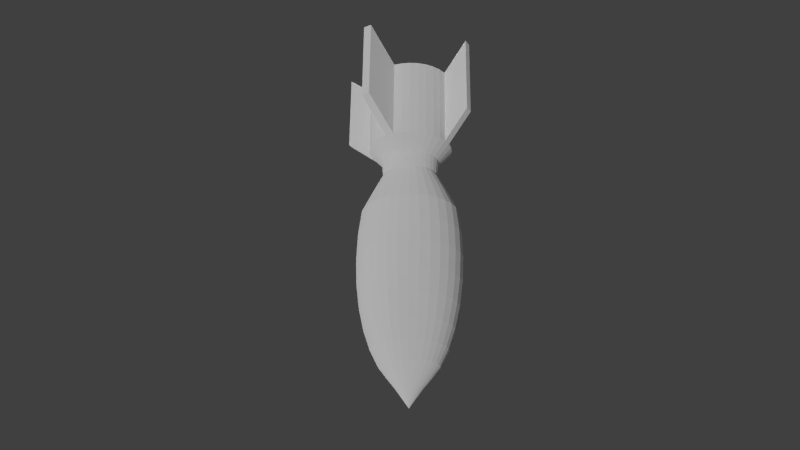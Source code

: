 # Source: bomb.blend  (saved by Blender 2.75.0; exported with 4.5.12 LTS)
import bpy
from mathutils import Matrix  # noqa: F401  (used for matrix-valued properties, if any)

bpy.ops.wm.read_factory_settings(use_empty=True)
scene = bpy.context.scene
scene.name = 'Scene'

# ---- collections
col_collection_1 = bpy.data.collections.new('Collection 1'); scene.collection.children.link(col_collection_1)

# ---- images (referenced by path relative to the original .blend; pixels are not part of the script)
import os
ASSET_DIR = os.environ.get("B2B_ASSET_DIR", "")  # directory of the original .blend (textures are referenced by path, not embedded)
HERE = os.path.dirname(os.path.abspath(__file__))  # packed textures are extracted next to this script under _unpacked/

def load_image(name, relpath, width, height, colorspace="sRGB"):
    """Load a texture the original file referenced (path relative to the .blend, or extracted next to this script)."""
    p = next((c for c in (os.path.join(HERE, relpath), os.path.join(ASSET_DIR, relpath)) if relpath and os.path.exists(c)), "")
    if p:
        img = bpy.data.images.load(p, check_existing=True)
        img.name = name
    else:  # same state as the original file: an image datablock whose file is absent (Cycles renders it pink)
        img = bpy.data.images.new(name, width, height)
        img.source = "FILE"
        img.filepath = "//" + (relpath or name)
    img.colorspace_settings.name = colorspace
    return img
img_bomb_jpg = load_image('Bomb.jpg', 'Bomb.jpg', 1024, 1024, 'sRGB')
img_metal_b_jpg = load_image('Metal_B.jpg', 'Metal_B.jpg', 1024, 1024, 'sRGB')

# ---- materials (node trees are filled in below, after node groups)
mat_material_001 = bpy.data.materials.new('Material.001')
mat_material_001.alpha_threshold = 0.0
mat_material_001.roughness = 0.5

# ---- material node trees
mat_material_001.use_nodes = True; mat_material_001.node_tree.nodes.clear()
_N = mat_material_001.node_tree.nodes; _L = mat_material_001.node_tree.links
n0 = _N.new('ShaderNodeBsdfDiffuse'); n0.name = 'Diffuse BSDF'; n0.location = (264, 536)
n1 = _N.new('ShaderNodeTexImage'); n1.name = 'Image Texture'; n1.location = (-228, 656)
n1.width = 140
n1.image = img_bomb_jpg
n2 = _N.new('ShaderNodeOutputMaterial'); n2.name = 'Material Output'; n2.location = (461, 340)
n3 = _N.new('ShaderNodeMix'); n3.name = 'Mix'; n3.location = (64, 467)
n3.data_type = 'RGBA'
n3.blend_type = 'ADD'
n3.clamp_result = True
n3.inputs[0].default_value = 1.0
n4 = _N.new('ShaderNodeTexImage'); n4.name = 'Image Texture.001'; n4.location = (-630, 401)
n4.width = 140
n4.image = img_metal_b_jpg
n4.projection = 'SPHERE'
n4.interpolation = 'Smart'
n5 = _N.new('ShaderNodeCombineColor'); n5.name = 'Combine RGB'; n5.location = (-398, 366)
n6 = _N.new('ShaderNodeCombineColor'); n6.name = 'Combine HSV'; n6.location = (-150, 335)
n6.inputs[1].default_value = 10.0
n7 = _N.new('ShaderNodeDisplacement'); n7.name = 'Displacement'; n7.location = (0, 0)
n7.inputs[1].default_value = 0.0
n7.inputs[2].default_value = 0.1
_L.new(n1.outputs[0], n3.inputs[6])
_L.new(n3.outputs[2], n0.inputs[0])
_L.new(n1.outputs[1], n0.inputs[1])
_L.new(n4.outputs[0], n5.inputs[0])
_L.new(n0.outputs[0], n2.inputs[0])
_L.new(n6.outputs[0], n3.inputs[7])
_L.new(n5.outputs[0], n6.inputs[0])
_L.new(n3.outputs[2], n7.inputs[0])
_L.new(n7.outputs[0], n2.inputs[2])
n2.is_active_output = True

# ---- world
world_world = bpy.data.worlds.new('World'); scene.world = world_world
world_world.color = (0.05088, 0.05088, 0.05088)
world_world.use_sun_shadow = False
world_world.sun_shadow_jitter_overblur = 0.0
world_world.cycles.sampling_method = 'MANUAL'
world_world.cycles.sample_map_resolution = 256

# ---- cameras
cam_camera = bpy.data.cameras.new('Camera')
cam_camera.clip_end = 100.0
cam_camera.lens = 35.0
cam_camera.sensor_width = 32.0
cam_camera.sensor_height = 18.0
cam_camera.ortho_scale = 7.314
cam_camera.dof.focus_distance = 0.0

# ---- lights
light_area = bpy.data.lights.new('Area', 'AREA')
light_area.transmission_factor = 0.0
light_area.energy = 78.54
light_area.shadow_buffer_clip_start = 0.5
light_area.shadow_soft_size = 0.1
light_area.shadow_maximum_resolution = 0.006
light_area.use_absolute_resolution = True
light_area.size = 0.1
light_area.size_y = 0.1
light_area.cycles.use_multiple_importance_sampling = False
light_lamp = bpy.data.lights.new('Lamp', 'SUN')
light_lamp.transmission_factor = 0.0
light_lamp.cutoff_distance = 30.0
light_lamp.angle = 0.1993
light_lamp.energy = 1.0
light_lamp.shadow_buffer_clip_start = 1.001
light_lamp.shadow_soft_size = 0.1
light_lamp.shadow_cascade_max_distance = 1000.0
light_lamp.cycles.use_multiple_importance_sampling = False

# ---- meshes
me_sphere = bpy.data.meshes.new('Sphere')
me_sphere.from_pydata([(-0.2692, -1.63e-08, 0.9806), (-0.3827, 0.0, 0.9239), (-0.5556, 0.0, 0.8315), (-0.7071, 0.0, 0.7071), (-0.8315, 0.0, 0.5556), (-0.9239, 0.0, 0.3827), (-0.9808, 0.0, 0.1951), (-1.0, 0.0, 7.55e-08), (-0.9808, 0.0, -0.1951), (-0.9239, 0.0, -0.3827), (-0.7232, 2.48e-08, -0.5556), (-0.5216, 0.001329, -0.7141), (-0.5556, 0.0, -0.8315), (-0.8052, -4.487e-08, -1.576), (-0.264, 0.05252, 0.9806), (-0.3753, 0.07466, 0.9239), (-0.5449, 0.1084, 0.8315), (-0.6935, 0.1379, 0.7071), (-0.8155, 0.1622, 0.5556), (-0.9061, 0.1802, 0.3827), (-0.9619, 0.1913, 0.1951), (-0.9808, 0.1951, 7.55e-08), (-0.9619, 0.1913, -0.1951), (-0.9061, 0.1802, -0.3827), (-0.7093, 0.1411, -0.5556), (-0.5115, 0.1037, -0.7141), (-0.5449, 0.1084, -0.8315), (-0.7897, 0.1571, -1.576), (-0.7439, 0.3081, -1.576), (-0.2487, 0.103, 0.9806), (-0.3536, 0.1464, 0.9239), (-0.5133, 0.2126, 0.8315), (-0.6533, 0.2706, 0.7071), (-0.7682, 0.3182, 0.5556), (-0.8536, 0.3536, 0.3827), (-0.9061, 0.3753, 0.1951), (-0.9239, 0.3827, 7.55e-08), (-0.9061, 0.3753, -0.1951), (-0.8536, 0.3536, -0.3827), (-0.6681, 0.2768, -0.5556), (-0.4817, 0.2022, -0.7141), (-0.5133, 0.2126, -0.8315), (-0.6695, 0.4473, -1.576), (-0.5693, 0.5693, -1.576), (-0.2238, 0.1496, 0.9806), (-0.3182, 0.2126, 0.9239), (-0.4619, 0.3087, 0.8315), (-0.5879, 0.3928, 0.7071), (-0.6913, 0.4619, 0.5556), (-0.7682, 0.5133, 0.3827), (-0.8155, 0.5449, 0.1951), (-0.8315, 0.5556, 7.55e-08), (-0.8155, 0.5449, -0.1951), (-0.7682, 0.5133, -0.3827), (-0.6013, 0.4018, -0.5556), (-0.4332, 0.2929, -0.7141), (-0.4619, 0.3087, -0.8315), (-0.4473, 0.6695, -1.576), (-0.3081, 0.7439, -1.576), (-0.1904, 0.1904, 0.9806), (-0.2706, 0.2706, 0.9239), (-0.3928, 0.3928, 0.8315), (-0.5, 0.5, 0.7071), (-0.5879, 0.5879, 0.5556), (-0.6533, 0.6533, 0.3827), (-0.6935, 0.6935, 0.1951), (-0.7071, 0.7071, 7.55e-08), (-0.6935, 0.6935, -0.1951), (-0.6533, 0.6533, -0.3827), (-0.5114, 0.5114, -0.5556), (-0.3679, 0.3724, -0.7141), (-0.3928, 0.3928, -0.8315), (-0.1571, 0.7897, -1.576), (3.669e-07, 0.8052, -1.576), (-0.1496, 0.2238, 0.9806), (-0.2126, 0.3182, 0.9239), (-0.3087, 0.4619, 0.8315), (-0.3928, 0.5879, 0.7071), (-0.4619, 0.6913, 0.5556), (-0.5133, 0.7682, 0.3827), (-0.5449, 0.8155, 0.1951), (-0.5556, 0.8315, 7.55e-08), (-0.5449, 0.8155, -0.1951), (-0.5133, 0.7682, -0.3827), (-0.4018, 0.6013, -0.5556), (-0.2884, 0.4377, -0.7141), (-0.3087, 0.4619, -0.8315), (0.1571, 0.7897, -1.576), (0.3081, 0.7439, -1.576), (-0.103, 0.2487, 0.9806), (-0.1464, 0.3536, 0.9239), (-0.2126, 0.5133, 0.8315), (-0.2706, 0.6533, 0.7071), (-0.3182, 0.7682, 0.5556), (-0.3536, 0.8536, 0.3827), (-0.3753, 0.9061, 0.1951), (-0.3827, 0.9239, 7.55e-08), (-0.3753, 0.9061, -0.1951), (-0.3536, 0.8536, -0.3827), (-0.2767, 0.6681, -0.5556), (-0.1976, 0.4862, -0.7141), (-0.2126, 0.5133, -0.8315), (0.4473, 0.6695, -1.576), (0.5693, 0.5693, -1.576), (-0.05252, 0.264, 0.9806), (-0.07466, 0.3753, 0.9239), (-0.1084, 0.5449, 0.8315), (-0.1379, 0.6935, 0.7071), (-0.1622, 0.8155, 0.5556), (-0.1802, 0.9061, 0.3827), (-0.1913, 0.9619, 0.1951), (-0.1951, 0.9808, 7.55e-08), (-0.1913, 0.9619, -0.1951), (-0.1802, 0.9061, -0.3827), (-0.1411, 0.7093, -0.5556), (-0.09918, 0.5161, -0.7141), (-0.1084, 0.5449, -0.8315), (0.6695, 0.4473, -1.576), (0.7439, 0.3081, -1.576), (3.354e-07, 0.2692, 0.9806), (3.192e-07, 0.3827, 0.9239), (3.117e-07, 0.5556, 0.8315), (3.192e-07, 0.7071, 0.7071), (3.341e-07, 0.8315, 0.5556), (2.745e-07, 0.9239, 0.3827), (3.937e-07, 0.9808, 0.1951), (3.788e-07, 1.0, 7.55e-08), (3.937e-07, 0.9808, -0.1951), (2.298e-07, 0.9239, -0.3827), (3.194e-07, 0.7232, -0.5556), (0.00321, 0.5262, -0.7141), (3.415e-07, 0.5556, -0.8315), (0.7897, 0.1571, -1.576), (0.8052, -6.072e-08, -1.576), (0.05252, 0.264, 0.9806), (0.07466, 0.3753, 0.9239), (0.1084, 0.5449, 0.8315), (0.138, 0.6935, 0.7071), (0.1622, 0.8155, 0.5556), (0.1802, 0.9061, 0.3827), (0.1913, 0.9619, 0.1951), (0.1951, 0.9808, 7.55e-08), (0.1913, 0.9619, -0.1951), (0.1802, 0.9061, -0.3827), (0.1411, 0.7093, -0.5556), (0.1056, 0.5161, -0.7141), (0.1084, 0.5449, -0.8315), (0.7897, -0.1571, -1.576), (0.7439, -0.3081, -1.576), (0.103, 0.2487, 0.9806), (0.1464, 0.3536, 0.9239), (0.2126, 0.5133, 0.8315), (0.2706, 0.6533, 0.7071), (0.3182, 0.7682, 0.5556), (0.3536, 0.8536, 0.3827), (0.3753, 0.9061, 0.1951), (0.3827, 0.9239, 7.55e-08), (0.3753, 0.9061, -0.1951), (0.3536, 0.8536, -0.3827), (0.2768, 0.6681, -0.5556), (0.2041, 0.4862, -0.7141), (0.2126, 0.5133, -0.8315), (0.6695, -0.4473, -1.576), (0.5693, -0.5693, -1.576), (0.1496, 0.2238, 0.9806), (0.2126, 0.3182, 0.9239), (0.3087, 0.4619, 0.8315), (0.3928, 0.5879, 0.7071), (0.4619, 0.6913, 0.5556), (0.5133, 0.7682, 0.3827), (0.5449, 0.8155, 0.1951), (0.5556, 0.8315, 7.55e-08), (0.5449, 0.8155, -0.1951), (0.5133, 0.7682, -0.3827), (0.4018, 0.6013, -0.5556), (0.2948, 0.4377, -0.7141), (0.3087, 0.4619, -0.8315), (0.4473, -0.6695, -1.576), (0.3081, -0.7439, -1.576), (0.1904, 0.1904, 0.9806), (0.2706, 0.2706, 0.9239), (0.3928, 0.3928, 0.8315), (0.5, 0.5, 0.7071), (0.5879, 0.5879, 0.5556), (0.6533, 0.6533, 0.3827), (0.6935, 0.6935, 0.1951), (0.7071, 0.7071, 7.55e-08), (0.6935, 0.6935, -0.1951), (0.6533, 0.6533, -0.3827), (0.5114, 0.5114, -0.5556), (0.3743, 0.3724, -0.7141), (0.3928, 0.3928, -0.8315), (0.1571, -0.7897, -1.576), (2.482e-07, -0.8052, -1.576), (0.2238, 0.1496, 0.9806), (0.3182, 0.2126, 0.9239), (0.4619, 0.3087, 0.8315), (0.5879, 0.3928, 0.7071), (0.6913, 0.4619, 0.5556), (0.7682, 0.5133, 0.3827), (0.8155, 0.5449, 0.1951), (0.8315, 0.5556, 7.55e-08), (0.8155, 0.5449, -0.1951), (0.7682, 0.5133, -0.3827), (0.6013, 0.4018, -0.5556), (0.4396, 0.2929, -0.7141), (0.4619, 0.3087, -0.8315), (-0.1571, -0.7897, -1.576), (-0.3081, -0.7439, -1.576), (0.2487, 0.103, 0.9806), (0.3536, 0.1464, 0.9239), (0.5133, 0.2126, 0.8315), (0.6533, 0.2706, 0.7071), (0.7682, 0.3182, 0.5556), (0.8536, 0.3536, 0.3827), (0.9061, 0.3753, 0.1951), (0.9239, 0.3827, 7.55e-08), (0.9061, 0.3753, -0.1951), (0.8536, 0.3536, -0.3827), (0.6681, 0.2768, -0.5556), (0.4881, 0.2022, -0.7141), (0.5133, 0.2126, -0.8315), (-0.4473, -0.6695, -1.576), (-0.5693, -0.5693, -1.576), (0.264, 0.05252, 0.9806), (0.3753, 0.07466, 0.9239), (0.5449, 0.1084, 0.8315), (0.6935, 0.1379, 0.7071), (0.8155, 0.1622, 0.5556), (0.9061, 0.1802, 0.3827), (0.9619, 0.1913, 0.1951), (0.9808, 0.1951, 7.55e-08), (0.9619, 0.1913, -0.1951), (0.9061, 0.1802, -0.3827), (0.7093, 0.1411, -0.5556), (0.518, 0.1037, -0.7141), (0.5449, 0.1084, -0.8315), (-0.6695, -0.4473, -1.576), (-0.7439, -0.3081, -1.576), (0.2692, -2.625e-08, 0.9806), (0.3827, 4.122e-08, 0.9239), (0.5556, 2.632e-08, 0.8315), (0.7071, -2.584e-08, 0.7071), (0.8315, -8.544e-08, 0.5556), (0.9239, 6.357e-08, 0.3827), (0.9808, -8.544e-08, 0.1951), (1.0, -1.003e-07, 7.55e-08), (0.9808, -8.544e-08, -0.1951), (0.9239, 6.357e-08, -0.3827), (0.7232, -4.951e-08, -0.5556), (0.528, 0.001329, -0.7141), (0.5556, -1.094e-08, -0.8315), (-0.7897, -0.1571, -1.576), (-0.7897, -0.1571, -0.9426), (0.264, -0.05252, 0.9806), (0.3753, -0.07466, 0.9239), (0.5449, -0.1084, 0.8315), (0.6935, -0.1379, 0.7071), (0.8155, -0.1622, 0.5556), (0.9061, -0.1802, 0.3827), (0.9619, -0.1913, 0.1951), (0.9808, -0.1951, 7.55e-08), (0.9619, -0.1913, -0.1951), (0.9061, -0.1802, -0.3827), (0.7093, -0.1411, -0.5556), (0.518, -0.1011, -0.7141), (0.5449, -0.1084, -0.8315), (-0.7439, -0.3081, -0.9426), (-0.6695, -0.4473, -0.9426), (0.2487, -0.103, 0.9806), (0.3536, -0.1464, 0.9239), (0.5133, -0.2126, 0.8315), (0.6533, -0.2706, 0.7071), (0.7682, -0.3182, 0.5556), (0.8536, -0.3536, 0.3827), (0.9061, -0.3753, 0.1951), (0.9239, -0.3827, 7.55e-08), (0.9061, -0.3753, -0.1951), (0.8536, -0.3536, -0.3827), (0.6681, -0.2768, -0.5556), (0.4881, -0.1995, -0.7141), (0.5133, -0.2126, -0.8315), (-0.5693, -0.5693, -0.9426), (-0.4473, -0.6695, -0.9426), (0.2238, -0.1496, 0.9806), (0.3182, -0.2126, 0.9239), (0.4619, -0.3087, 0.8315), (0.5879, -0.3928, 0.7071), (0.6913, -0.4619, 0.5556), (0.7682, -0.5133, 0.3827), (0.8155, -0.5449, 0.1951), (0.8315, -0.5556, 7.55e-08), (0.8155, -0.5449, -0.1951), (0.7682, -0.5133, -0.3827), (0.6013, -0.4018, -0.5556), (0.4396, -0.2903, -0.7141), (0.4619, -0.3087, -0.8315), (-0.3081, -0.7439, -0.9426), (-0.1571, -0.7897, -0.9426), (0.1904, -0.1904, 0.9806), (0.2706, -0.2706, 0.9239), (0.3928, -0.3928, 0.8315), (0.5, -0.5, 0.7071), (0.5879, -0.5879, 0.5556), (0.6533, -0.6533, 0.3827), (0.6935, -0.6935, 0.1951), (0.7071, -0.7071, 7.55e-08), (0.6935, -0.6935, -0.1951), (0.6533, -0.6533, -0.3827), (0.5114, -0.5114, -0.5556), (0.3743, -0.3698, -0.7141), (0.3928, -0.3928, -0.8315), (2.482e-07, -0.8052, -0.9426), (0.1571, -0.7897, -0.9426), (0.1496, -0.2238, 0.9806), (0.2126, -0.3182, 0.9239), (0.3087, -0.4619, 0.8315), (0.3928, -0.5879, 0.7071), (0.4619, -0.6913, 0.5556), (0.5133, -0.7682, 0.3827), (0.5449, -0.8155, 0.1951), (0.5556, -0.8315, 7.55e-08), (0.5449, -0.8155, -0.1951), (0.5133, -0.7682, -0.3827), (0.4018, -0.6013, -0.5556), (0.2948, -0.4351, -0.7141), (0.3087, -0.4619, -0.8315), (0.3081, -0.7439, -0.9426), (0.4473, -0.6695, -0.9426), (0.5693, -0.5693, -0.9426), (0.103, -0.2487, 0.9806), (0.1464, -0.3536, 0.9239), (0.2126, -0.5133, 0.8315), (0.2706, -0.6533, 0.7071), (0.3182, -0.7682, 0.5556), (0.3536, -0.8536, 0.3827), (0.3753, -0.9061, 0.1951), (0.3827, -0.9239, 7.55e-08), (0.3753, -0.9061, -0.1951), (0.3536, -0.8536, -0.3827), (0.2768, -0.6681, -0.5556), (0.2041, -0.4836, -0.7141), (0.2126, -0.5133, -0.8315), (0.6695, -0.4473, -0.9426), (0.7439, -0.3081, -0.9426), (0.05252, -0.264, 0.9806), (0.07466, -0.3753, 0.9239), (0.1084, -0.5449, 0.8315), (0.1379, -0.6935, 0.7071), (0.1622, -0.8155, 0.5556), (0.1802, -0.9061, 0.3827), (0.1913, -0.9619, 0.1951), (0.1951, -0.9808, 7.55e-08), (0.1913, -0.9619, -0.1951), (0.1802, -0.9061, -0.3827), (0.1411, -0.7093, -0.5556), (0.1056, -0.5134, -0.7141), (0.1084, -0.5449, -0.8315), (0.7897, -0.1571, -0.9426), (0.8052, -6.072e-08, -0.9426), (3.149e-07, -0.2692, 0.9806), (2.819e-07, -0.3827, 0.9239), (2.819e-07, -0.5556, 0.8315), (1.851e-07, -0.7071, 0.7071), (1.404e-07, -0.8315, 0.5556), (3.192e-07, -0.9239, 0.3827), (9.567e-08, -0.9808, 0.1951), (1.404e-07, -1.0, 7.55e-08), (9.567e-08, -0.9808, -0.1951), (3.192e-07, -0.9239, -0.3827), (1.51e-07, -0.7232, -0.5556), (0.00321, -0.5235, -0.7141), (2.596e-07, -0.5556, -0.8315), (0.7897, 0.1571, -0.9426), (0.7439, 0.3081, -0.9426), (-0.05252, -0.264, 0.9806), (-0.07466, -0.3753, 0.9239), (-0.1084, -0.5449, 0.8315), (-0.1379, -0.6935, 0.7071), (-0.1622, -0.8155, 0.5556), (-0.1802, -0.9061, 0.3827), (-0.1913, -0.9619, 0.1951), (-0.1951, -0.9808, 7.55e-08), (-0.1913, -0.9619, -0.1951), (-0.1802, -0.9061, -0.3827), (-0.1411, -0.7093, -0.5556), (-0.09918, -0.5134, -0.7141), (-0.1084, -0.5449, -0.8315), (0.6695, 0.4473, -0.9426), (0.5693, 0.5693, -0.9426), (-0.103, -0.2487, 0.9806), (-0.1464, -0.3536, 0.9239), (-0.2126, -0.5133, 0.8315), (-0.2706, -0.6533, 0.7071), (-0.3182, -0.7682, 0.5556), (-0.3536, -0.8536, 0.3827), (-0.3753, -0.9061, 0.1951), (-0.3827, -0.9239, 7.55e-08), (-0.3753, -0.9061, -0.1951), (-0.3536, -0.8536, -0.3827), (-0.2767, -0.6681, -0.5556), (-0.1976, -0.4836, -0.7141), (-0.2126, -0.5133, -0.8315), (0.4473, 0.6695, -0.9426), (0.3081, 0.7439, -0.9426), (-0.1496, -0.2238, 0.9806), (-0.2126, -0.3182, 0.9239), (-0.3087, -0.4619, 0.8315), (-0.3928, -0.5879, 0.7071), (-0.4619, -0.6913, 0.5556), (-0.5133, -0.7682, 0.3827), (-0.5449, -0.8155, 0.1951), (-0.5556, -0.8315, 7.55e-08), (-0.5449, -0.8155, -0.1951), (-0.5133, -0.7682, -0.3827), (-0.4018, -0.6013, -0.5556), (-0.2884, -0.4351, -0.7141), (-0.3087, -0.4619, -0.8315), (0.1571, 0.7897, -0.9426), (3.669e-07, 0.8052, -0.9426), (-0.1904, -0.1904, 0.9806), (-0.2706, -0.2706, 0.9239), (-0.3928, -0.3928, 0.8315), (-0.5, -0.5, 0.7071), (-0.5879, -0.5879, 0.5556), (-0.6533, -0.6533, 0.3827), (-0.6935, -0.6935, 0.1951), (-0.7071, -0.7071, 7.55e-08), (-0.6935, -0.6935, -0.1951), (-0.6533, -0.6533, -0.3827), (-0.5114, -0.5114, -0.5556), (-0.3679, -0.3698, -0.7141), (-0.3928, -0.3928, -0.8315), (-0.1571, 0.7897, -0.9426), (-0.3081, 0.7439, -0.9426), (-0.2238, -0.1496, 0.9806), (-0.3182, -0.2126, 0.9239), (-0.4619, -0.3087, 0.8315), (-0.5879, -0.3928, 0.7071), (-0.6913, -0.4619, 0.5556), (-0.7682, -0.5133, 0.3827), (-0.8155, -0.5449, 0.1951), (-0.8315, -0.5556, 7.55e-08), (-0.8155, -0.5449, -0.1951), (-0.7682, -0.5133, -0.3827), (-0.6013, -0.4018, -0.5556), (-0.4332, -0.2903, -0.7141), (-0.4619, -0.3087, -0.8315), (-0.4473, 0.6695, -0.9426), (-0.5693, 0.5693, -0.9426), (0.0016, -1.884e-07, 1.133), (-0.2487, -0.103, 0.9806), (-0.3536, -0.1464, 0.9239), (-0.5133, -0.2126, 0.8315), (-0.6533, -0.2706, 0.7071), (-0.7682, -0.3182, 0.5556), (-0.8536, -0.3536, 0.3827), (-0.9061, -0.3753, 0.1951), (-0.9239, -0.3827, 7.55e-08), (-0.9061, -0.3753, -0.1951), (-0.8536, -0.3536, -0.3827), (-0.6681, -0.2767, -0.5556), (-0.4817, -0.1995, -0.7141), (-0.5133, -0.2126, -0.8315), (-0.6695, 0.4473, -0.9426), (-0.7439, 0.3081, -0.9426), (-0.264, -0.05252, 0.9806), (-0.3753, -0.07466, 0.9239), (-0.5449, -0.1084, 0.8315), (-0.6935, -0.1379, 0.7071), (-0.8155, -0.1622, 0.5556), (-0.9061, -0.1802, 0.3827), (-0.9619, -0.1913, 0.1951), (-0.9808, -0.1951, 7.55e-08), (-0.9619, -0.1913, -0.1951), (-0.9061, -0.1802, -0.3827), (-0.7093, -0.1411, -0.5556), (-0.5115, -0.1011, -0.7141), (-0.5449, -0.1084, -0.8315), (-0.7897, 0.1571, -0.9426), (-0.8052, -4.487e-08, -0.9426), (-0.4447, 4.168e-08, -1.606), (-0.4362, 0.08676, -1.606), (-0.4109, 0.1702, -1.606), (-0.3698, 0.2471, -1.606), (-0.3145, 0.3145, -1.606), (-0.2471, 0.3698, -1.606), (-0.1702, 0.4109, -1.606), (-0.08676, 0.4362, -1.606), (3.144e-07, 0.4447, -1.606), (0.08676, 0.4362, -1.606), (0.1702, 0.4109, -1.606), (0.2471, 0.3698, -1.606), (0.3145, 0.3145, -1.606), (0.3698, 0.2471, -1.606), (0.4143, 0.167, -1.606), (0.4362, 0.08676, -1.606), (0.4447, 3.292e-08, -1.606), (0.4362, -0.08676, -1.606), (0.4109, -0.1702, -1.606), (0.3698, -0.2471, -1.606), (0.3145, -0.3145, -1.606), (0.2471, -0.3698, -1.606), (0.1702, -0.4109, -1.606), (0.08676, -0.4362, -1.606), (2.488e-07, -0.4447, -1.606), (-0.08676, -0.4362, -1.606), (-0.1702, -0.4109, -1.606), (-0.2471, -0.3698, -1.606), (-0.3145, -0.3145, -1.606), (-0.3698, -0.2471, -1.606), (-0.4109, -0.1702, -1.606), (-0.4362, -0.08676, -1.606), (-0.1569, 1.151e-07, -1.433), (-0.1539, 0.03062, -1.433), (-0.145, 0.06006, -1.433), (-0.1305, 0.08719, -1.433), (-0.111, 0.111, -1.433), (-0.08719, 0.1305, -1.433), (-0.06006, 0.145, -1.433), (-0.03062, 0.1539, -1.433), (2.797e-07, 0.1569, -1.433), (0.03062, 0.1539, -1.433), (0.06006, 0.145, -1.433), (0.08719, 0.1305, -1.433), (0.111, 0.111, -1.433), (0.1305, 0.08719, -1.433), (0.145, 0.06006, -1.433), (0.1539, 0.03062, -1.433), (0.1569, 1.12e-07, -1.433), (0.1539, -0.03062, -1.433), (0.145, -0.06006, -1.433), (0.1305, -0.08719, -1.433), (0.111, -0.111, -1.433), (0.08719, -0.1305, -1.433), (0.06006, -0.145, -1.433), (0.03062, -0.1539, -1.433), (2.566e-07, -0.1569, -1.433), (-0.03062, -0.1539, -1.433), (-0.06006, -0.145, -1.433), (-0.08719, -0.1305, -1.433), (-0.111, -0.111, -1.433), (-0.1305, -0.08719, -1.433), (-0.145, -0.06006, -1.433), (-0.1539, -0.03062, -1.433), (0.8403, 1.099, -1.771), (0.8403, 1.099, -1.138), (0.9623, 0.9989, -1.771), (0.9623, 0.9989, -1.138), (-0.8436, -0.9974, -1.803), (-0.8436, -0.9974, -1.169), (-0.7216, -1.098, -1.803), (-0.7216, -1.098, -1.169), (1.155, -0.8297, -1.194), (1.155, -0.8297, -1.827), (1.255, -0.7076, -1.194), (1.255, -0.7076, -1.827), (-1.058, 0.8246, -1.148), (-1.058, 0.8246, -1.782), (-1.158, 0.7026, -1.782), (-1.158, 0.7026, -1.148)], [], [(7, 6, 20, 21), (8, 7, 21, 22), (1, 0, 14, 15), (9, 8, 22, 23), (2, 1, 15, 16), (10, 9, 23, 24), (3, 2, 16, 17), (11, 10, 24, 25), (4, 3, 17, 18), (12, 11, 25, 26), (5, 4, 18, 19), (6, 5, 19, 20), (20, 19, 34, 35), (21, 20, 35, 36), (22, 21, 36, 37), (15, 14, 29, 30), (23, 22, 37, 38), (16, 15, 30, 31), (24, 23, 38, 39), (17, 16, 31, 32), (25, 24, 39, 40), (18, 17, 32, 33), (26, 25, 40, 41), (19, 18, 33, 34), (31, 30, 45, 46), (39, 38, 53, 54), (32, 31, 46, 47), (40, 39, 54, 55), (33, 32, 47, 48), (41, 40, 55, 56), (34, 33, 48, 49), (35, 34, 49, 50), (36, 35, 50, 51), (37, 36, 51, 52), (30, 29, 44, 45), (38, 37, 52, 53), (50, 49, 64, 65), (51, 50, 65, 66), (52, 51, 66, 67), (45, 44, 59, 60), (53, 52, 67, 68), (46, 45, 60, 61), (54, 53, 68, 69), (47, 46, 61, 62), (55, 54, 69, 70), (48, 47, 62, 63), (56, 55, 70, 71), (49, 48, 63, 64), (69, 68, 83, 84), (62, 61, 76, 77), (70, 69, 84, 85), (63, 62, 77, 78), (71, 70, 85, 86), (64, 63, 78, 79), (65, 64, 79, 80), (66, 65, 80, 81), (67, 66, 81, 82), (60, 59, 74, 75), (68, 67, 82, 83), (61, 60, 75, 76), (81, 80, 95, 96), (82, 81, 96, 97), (75, 74, 89, 90), (83, 82, 97, 98), (76, 75, 90, 91), (84, 83, 98, 99), (77, 76, 91, 92), (85, 84, 99, 100), (78, 77, 92, 93), (86, 85, 100, 101), (79, 78, 93, 94), (80, 79, 94, 95), (92, 91, 106, 107), (100, 99, 114, 115), (93, 92, 107, 108), (101, 100, 115, 116), (94, 93, 108, 109), (95, 94, 109, 110), (96, 95, 110, 111), (97, 96, 111, 112), (90, 89, 104, 105), (98, 97, 112, 113), (91, 90, 105, 106), (99, 98, 113, 114), (111, 110, 125, 126), (112, 111, 126, 127), (105, 104, 119, 120), (113, 112, 127, 128), (106, 105, 120, 121), (114, 113, 128, 129), (107, 106, 121, 122), (115, 114, 129, 130), (108, 107, 122, 123), (116, 115, 130, 131), (109, 108, 123, 124), (110, 109, 124, 125), (130, 129, 144, 145), (123, 122, 137, 138), (131, 130, 145, 146), (124, 123, 138, 139), (125, 124, 139, 140), (126, 125, 140, 141), (127, 126, 141, 142), (120, 119, 134, 135), (128, 127, 142, 143), (121, 120, 135, 136), (129, 128, 143, 144), (122, 121, 136, 137), (142, 141, 156, 157), (135, 134, 149, 150), (143, 142, 157, 158), (136, 135, 150, 151), (144, 143, 158, 159), (137, 136, 151, 152), (145, 144, 159, 160), (138, 137, 152, 153), (146, 145, 160, 161), (139, 138, 153, 154), (140, 139, 154, 155), (141, 140, 155, 156), (161, 160, 175, 176), (154, 153, 168, 169), (253, 480, 13, 252), (155, 154, 169, 170), (329, 328, 177, 163), (156, 155, 170, 171), (157, 156, 171, 172), (150, 149, 164, 165), (158, 157, 172, 173), (151, 150, 165, 166), (159, 158, 173, 174), (152, 151, 166, 167), (160, 159, 174, 175), (153, 152, 167, 168), (165, 164, 179, 180), (173, 172, 187, 188), (166, 165, 180, 181), (174, 173, 188, 189), (167, 166, 181, 182), (175, 174, 189, 190), (168, 167, 182, 183), (176, 175, 190, 191), (169, 168, 183, 184), (328, 327, 178, 177), (170, 169, 184, 185), (480, 479, 27, 13), (171, 170, 185, 186), (172, 171, 186, 187), (184, 183, 198, 199), (433, 419, 73, 72), (185, 184, 199, 200), (312, 298, 207, 193), (186, 185, 200, 201), (187, 186, 201, 202), (180, 179, 194, 195), (188, 187, 202, 203), (181, 180, 195, 196), (189, 188, 203, 204), (182, 181, 196, 197), (190, 189, 204, 205), (183, 182, 197, 198), (191, 190, 205, 206), (203, 202, 217, 218), (196, 195, 210, 211), (204, 203, 218, 219), (197, 196, 211, 212), (205, 204, 219, 220), (198, 197, 212, 213), (206, 205, 220, 221), (199, 198, 213, 214), (434, 433, 72, 58), (200, 199, 214, 215), (298, 297, 208, 207), (201, 200, 215, 216), (202, 201, 216, 217), (195, 194, 209, 210), (449, 448, 57, 43), (215, 214, 229, 230), (374, 373, 132, 118), (216, 215, 230, 231), (217, 216, 231, 232), (210, 209, 224, 225), (218, 217, 232, 233), (211, 210, 225, 226), (219, 218, 233, 234), (212, 211, 226, 227), (220, 219, 234, 235), (213, 212, 227, 228), (221, 220, 235, 236), (214, 213, 228, 229), (226, 225, 240, 241), (234, 233, 248, 249), (227, 226, 241, 242), (235, 234, 249, 250), (228, 227, 242, 243), (236, 235, 250, 251), (229, 228, 243, 244), (448, 434, 58, 57), (230, 229, 244, 245), (465, 464, 42, 28), (231, 230, 245, 246), (232, 231, 246, 247), (225, 224, 239, 240), (233, 232, 247, 248), (245, 244, 259, 260), (42, 464, 560, 559), (246, 245, 260, 261), (247, 246, 261, 262), (240, 239, 254, 255), (248, 247, 262, 263), (241, 240, 255, 256), (249, 248, 263, 264), (242, 241, 256, 257), (250, 249, 264, 265), (243, 242, 257, 258), (251, 250, 265, 266), (244, 243, 258, 259), (419, 418, 87, 73), (264, 263, 278, 279), (257, 256, 271, 272), (265, 264, 279, 280), (258, 257, 272, 273), (266, 265, 280, 281), (259, 258, 273, 274), (418, 404, 88, 87), (260, 259, 274, 275), (373, 359, 133, 132), (261, 260, 275, 276), (262, 261, 276, 277), (255, 254, 269, 270), (263, 262, 277, 278), (256, 255, 270, 271), (388, 374, 118, 117), (276, 275, 290, 291), (277, 276, 291, 292), (270, 269, 284, 285), (278, 277, 292, 293), (271, 270, 285, 286), (279, 278, 293, 294), (272, 271, 286, 287), (280, 279, 294, 295), (273, 272, 287, 288), (281, 280, 295, 296), (274, 273, 288, 289), (404, 403, 102, 88), (275, 274, 289, 290), (295, 294, 309, 310), (288, 287, 302, 303), (296, 295, 310, 311), (289, 288, 303, 304), (267, 253, 252, 238), (290, 289, 304, 305), (359, 358, 147, 133), (291, 290, 305, 306), (292, 291, 306, 307), (285, 284, 299, 300), (293, 292, 307, 308), (286, 285, 300, 301), (294, 293, 308, 309), (287, 286, 301, 302), (307, 306, 321, 322), (300, 299, 314, 315), (308, 307, 322, 323), (301, 300, 315, 316), (309, 308, 323, 324), (302, 301, 316, 317), (310, 309, 324, 325), (303, 302, 317, 318), (311, 310, 325, 326), (304, 303, 318, 319), (344, 343, 162, 148), (305, 304, 319, 320), (191, 206, 388, 389), (306, 305, 320, 321), (318, 317, 333, 334), (326, 325, 341, 342), (319, 318, 334, 335), (432, 447, 268, 282), (320, 319, 335, 336), (71, 86, 448, 449), (321, 320, 336, 337), (322, 321, 337, 338), (315, 314, 330, 331), (323, 322, 338, 339), (316, 315, 331, 332), (324, 323, 339, 340), (317, 316, 332, 333), (325, 324, 340, 341), (338, 337, 352, 353), (331, 330, 345, 346), (339, 338, 353, 354), (332, 331, 346, 347), (340, 339, 354, 355), (333, 332, 347, 348), (341, 340, 355, 356), (334, 333, 348, 349), (342, 341, 356, 357), (335, 334, 349, 350), (478, 12, 480, 253), (336, 335, 350, 351), (372, 387, 298, 312), (337, 336, 351, 352), (357, 356, 371, 372), (350, 349, 364, 365), (251, 266, 358, 359), (351, 350, 365, 366), (326, 342, 327, 328), (352, 351, 366, 367), (353, 352, 367, 368), (346, 345, 360, 361), (354, 353, 368, 369), (347, 346, 361, 362), (355, 354, 369, 370), (348, 347, 362, 363), (356, 355, 370, 371), (349, 348, 363, 364), (361, 360, 375, 376), (369, 368, 383, 384), (362, 361, 376, 377), (370, 369, 384, 385), (363, 362, 377, 378), (371, 370, 385, 386), (364, 363, 378, 379), (372, 371, 386, 387), (365, 364, 379, 380), (161, 176, 403, 404), (366, 365, 380, 381), (131, 146, 418, 419), (367, 366, 381, 382), (368, 367, 382, 383), (380, 379, 394, 395), (417, 432, 282, 283), (381, 380, 395, 396), (56, 71, 449, 464), (382, 381, 396, 397), (383, 382, 397, 398), (376, 375, 390, 391), (384, 383, 398, 399), (377, 376, 391, 392), (385, 384, 399, 400), (378, 377, 392, 393), (386, 385, 400, 401), (379, 378, 393, 394), (387, 386, 401, 402), (399, 398, 413, 414), (392, 391, 406, 407), (400, 399, 414, 415), (393, 392, 407, 408), (401, 400, 415, 416), (394, 393, 408, 409), (402, 401, 416, 417), (395, 394, 409, 410), (176, 191, 389, 403), (396, 395, 410, 411), (463, 478, 253, 267), (397, 396, 411, 412), (398, 397, 412, 413), (391, 390, 405, 406), (342, 357, 313, 327), (411, 410, 425, 426), (296, 311, 329, 343), (412, 411, 426, 427), (413, 412, 427, 428), (406, 405, 420, 421), (414, 413, 428, 429), (407, 406, 421, 422), (415, 414, 429, 430), (408, 407, 422, 423), (416, 415, 430, 431), (409, 408, 423, 424), (417, 416, 431, 432), (410, 409, 424, 425), (430, 429, 444, 445), (423, 422, 437, 438), (431, 430, 445, 446), (424, 423, 438, 439), (432, 431, 446, 447), (425, 424, 439, 440), (387, 402, 297, 298), (426, 425, 440, 441), (221, 236, 373, 374), (427, 426, 441, 442), (428, 427, 442, 443), (421, 420, 435, 436), (429, 428, 443, 444), (422, 421, 436, 437), (146, 161, 404, 418), (442, 441, 457, 458), (443, 442, 458, 459), (436, 435, 451, 452), (444, 443, 459, 460), (437, 436, 452, 453), (445, 444, 460, 461), (438, 437, 453, 454), (446, 445, 461, 462), (439, 438, 454, 455), (447, 446, 462, 463), (440, 439, 455, 456), (101, 116, 433, 434), (441, 440, 456, 457), (454, 453, 468, 469), (462, 461, 476, 477), (455, 454, 469, 470), (463, 462, 477, 478), (456, 455, 470, 471), (266, 281, 344, 358), (457, 456, 471, 472), (26, 41, 465, 479), (458, 457, 472, 473), (459, 458, 473, 474), (452, 451, 466, 467), (460, 459, 474, 475), (453, 452, 467, 468), (461, 460, 475, 476), (0, 450, 14), (14, 450, 29), (29, 450, 44), (44, 450, 59), (59, 450, 74), (74, 450, 89), (89, 450, 104), (104, 450, 119), (119, 450, 134), (358, 344, 148, 147), (134, 450, 149), (149, 450, 164), (343, 329, 553, 555), (164, 450, 179), (297, 283, 222, 208), (179, 450, 194), (479, 465, 28, 27), (194, 450, 209), (282, 223, 549, 550), (209, 450, 224), (282, 268, 237, 223), (224, 450, 239), (268, 267, 238, 237), (239, 450, 254), (327, 313, 192, 178), (254, 450, 269), (389, 388, 117, 103), (269, 450, 284), (313, 312, 193, 192), (284, 450, 299), (102, 403, 546, 545), (299, 450, 314), (311, 326, 328, 329), (314, 450, 330), (116, 131, 419, 433), (330, 450, 345), (236, 251, 359, 373), (345, 450, 360), (12, 26, 479, 480), (360, 450, 375), (402, 417, 283, 297), (375, 450, 390), (281, 296, 343, 344), (390, 450, 405), (447, 463, 267, 268), (405, 450, 420), (357, 372, 312, 313), (420, 450, 435), (41, 56, 464, 465), (435, 450, 451), (86, 101, 434, 448), (451, 450, 466), (206, 221, 374, 388), (473, 472, 6, 7), (466, 450, 0), (474, 473, 7, 8), (467, 466, 0, 1), (475, 474, 8, 9), (468, 467, 1, 2), (476, 475, 9, 10), (469, 468, 2, 3), (477, 476, 10, 11), (470, 469, 3, 4), (478, 477, 11, 12), (471, 470, 4, 5), (472, 471, 5, 6), (177, 178, 503, 502), (193, 207, 506, 505), (208, 222, 508, 507), (87, 88, 491, 490), (13, 27, 482, 481), (238, 252, 512, 511), (252, 13, 481, 512), (57, 58, 487, 486), (192, 193, 505, 504), (27, 28, 483, 482), (178, 192, 504, 503), (58, 72, 488, 487), (72, 73, 489, 488), (118, 132, 496, 495), (237, 238, 511, 510), (88, 102, 492, 491), (223, 237, 510, 509), (43, 57, 486, 485), (162, 163, 501, 500), (102, 103, 493, 492), (28, 42, 484, 483), (117, 118, 495, 494), (132, 133, 497, 496), (163, 177, 502, 501), (103, 117, 494, 493), (148, 162, 500, 499), (73, 87, 490, 489), (133, 147, 498, 497), (42, 43, 485, 484), (207, 208, 507, 506), (222, 223, 509, 508), (147, 148, 499, 498), (488, 489, 521, 520), (495, 496, 528, 527), (499, 500, 532, 531), (483, 484, 516, 515), (500, 501, 533, 532), (502, 503, 535, 534), (484, 485, 517, 516), (501, 502, 534, 533), (507, 508, 540, 539), (491, 492, 524, 523), (506, 507, 539, 538), (504, 505, 537, 536), (492, 493, 525, 524), (503, 504, 536, 535), (487, 488, 520, 519), (511, 512, 544, 543), (485, 486, 518, 517), (512, 481, 513, 544), (496, 497, 529, 528), (508, 509, 541, 540), (493, 494, 526, 525), (505, 506, 538, 537), (489, 490, 522, 521), (510, 511, 543, 542), (490, 491, 523, 522), (509, 510, 542, 541), (497, 498, 530, 529), (481, 482, 514, 513), (498, 499, 531, 530), (482, 483, 515, 514), (486, 487, 519, 518), (494, 495, 527, 526), (515, 516, 517, 518, 519, 520, 521, 522, 523, 524, 525, 526, 527, 528, 529, 530, 531, 532, 533, 534, 535, 536, 537, 538, 539, 540, 541, 542, 543, 544, 513, 514), (546, 548, 547, 545), (103, 102, 545, 547), (389, 103, 547, 548), (403, 389, 548, 546), (552, 550, 549, 551), (222, 283, 552, 551), (223, 222, 551, 549), (283, 282, 550, 552), (555, 553, 554, 556), (329, 163, 554, 553), (162, 343, 555, 556), (163, 162, 556, 554), (560, 557, 558, 559), (43, 42, 559, 558), (449, 43, 558, 557), (464, 449, 557, 560)])
_uv = me_sphere.uv_layers.new(name='UVMap')
_uv.uv.foreach_set('vector', [0.8467, 0.1298, 0.811, 0.1298, 0.811, 0.1649, 0.8467, 0.1655, 0.8825, 0.1298, 0.8467, 0.1298, 0.8467, 0.1655, 0.8825, 0.1649, 0.3971, 0.5332, 0.4179, 0.5325, 0.4192, 0.542, 0.3989, 0.5468, 0.9168, 0.1298, 0.8825, 0.1298, 0.8825, 0.1649, 0.9168, 0.1628, 0.3655, 0.5342, 0.3971, 0.5332, 0.3989, 0.5468, 0.3681, 0.554, 0.1303, 0.443, 0.1196, 0.4078, 0.08896, 0.4205, 0.1063, 0.4529, 0.3378, 0.5352, 0.3655, 0.5342, 0.3681, 0.554, 0.3411, 0.5603, 0.1407, 0.4784, 0.1303, 0.443, 0.1063, 0.4529, 0.1233, 0.4856, 0.745, 0.1298, 0.7173, 0.1298, 0.7173, 0.1551, 0.745, 0.1595, 0.7414, 0.733, 0.7629, 0.7327, 0.7629, 0.714, 0.7414, 0.7131, 0.7767, 0.1298, 0.745, 0.1298, 0.745, 0.1595, 0.7767, 0.1628, 0.811, 0.1298, 0.7767, 0.1298, 0.7767, 0.1628, 0.811, 0.1649, 0.811, 0.1649, 0.7767, 0.1628, 0.7767, 0.1946, 0.811, 0.1986, 0.8467, 0.1655, 0.811, 0.1649, 0.811, 0.1986, 0.8467, 0.1999, 0.8825, 0.1649, 0.8467, 0.1655, 0.8467, 0.1999, 0.8825, 0.1986, 0.3989, 0.5468, 0.4192, 0.542, 0.4223, 0.5512, 0.4034, 0.5598, 0.9168, 0.1628, 0.8825, 0.1649, 0.8825, 0.1986, 0.9168, 0.1946, 0.3681, 0.554, 0.3989, 0.5468, 0.4034, 0.5598, 0.3746, 0.5729, 0.1063, 0.4529, 0.08896, 0.4205, 0.06139, 0.439, 0.0847, 0.4674, 0.3411, 0.5603, 0.3681, 0.554, 0.3746, 0.5729, 0.3493, 0.5844, 0.1233, 0.4856, 0.1063, 0.4529, 0.0847, 0.4674, 0.1077, 0.4961, 0.745, 0.1595, 0.7173, 0.1551, 0.7173, 0.1794, 0.745, 0.1881, 0.7414, 0.7131, 0.7629, 0.714, 0.7629, 0.6959, 0.7414, 0.694, 0.7767, 0.1628, 0.745, 0.1595, 0.745, 0.1881, 0.7767, 0.1946, 0.3746, 0.5729, 0.4034, 0.5598, 0.4103, 0.5717, 0.3846, 0.5901, 0.0847, 0.4674, 0.06139, 0.439, 0.03794, 0.4624, 0.06634, 0.4857, 0.3493, 0.5844, 0.3746, 0.5729, 0.3846, 0.5901, 0.362, 0.6063, 0.1077, 0.4961, 0.0847, 0.4674, 0.06634, 0.4857, 0.09435, 0.5094, 0.745, 0.1881, 0.7173, 0.1794, 0.7173, 0.2018, 0.745, 0.2144, 0.7414, 0.694, 0.7629, 0.6959, 0.7629, 0.6793, 0.7414, 0.6764, 0.7767, 0.1946, 0.745, 0.1881, 0.745, 0.2144, 0.7767, 0.2238, 0.811, 0.1986, 0.7767, 0.1946, 0.7767, 0.2238, 0.811, 0.2296, 0.8467, 0.1999, 0.811, 0.1986, 0.811, 0.2296, 0.8467, 0.2316, 0.8825, 0.1986, 0.8467, 0.1999, 0.8467, 0.2316, 0.8825, 0.2296, 0.4034, 0.5598, 0.4223, 0.5512, 0.4271, 0.5595, 0.4103, 0.5717, 0.9168, 0.1946, 0.8825, 0.1986, 0.8825, 0.2296, 0.9168, 0.2238, 0.811, 0.2296, 0.7767, 0.2238, 0.7767, 0.2494, 0.811, 0.2568, 0.8467, 0.2316, 0.811, 0.2296, 0.811, 0.2568, 0.8467, 0.2593, 0.8825, 0.2296, 0.8467, 0.2316, 0.8467, 0.2593, 0.8825, 0.2568, 0.4103, 0.5717, 0.4271, 0.5595, 0.4335, 0.5668, 0.4193, 0.582, 0.9168, 0.2238, 0.8825, 0.2296, 0.8825, 0.2568, 0.9168, 0.2494, 0.3846, 0.5901, 0.4103, 0.5717, 0.4193, 0.582, 0.3977, 0.6051, 0.06634, 0.4857, 0.03794, 0.4624, 0.01951, 0.49, 0.05192, 0.5073, 0.362, 0.6063, 0.3846, 0.5901, 0.3977, 0.6051, 0.3788, 0.6254, 0.09435, 0.5094, 0.06634, 0.4857, 0.05192, 0.5073, 0.08389, 0.5251, 0.3435, 0.6196, 0.362, 0.6063, 0.3788, 0.6254, 0.3632, 0.642, 0.7414, 0.6764, 0.7629, 0.6793, 0.7629, 0.6648, 0.7414, 0.661, 0.7767, 0.2238, 0.745, 0.2144, 0.745, 0.2375, 0.7767, 0.2494, 0.05192, 0.5073, 0.01951, 0.49, 0.006822, 0.5206, 0.04199, 0.5313, 0.3788, 0.6254, 0.3977, 0.6051, 0.4136, 0.6172, 0.3989, 0.6408, 0.08389, 0.5251, 0.05192, 0.5073, 0.04199, 0.5313, 0.07668, 0.5425, 0.3632, 0.642, 0.3788, 0.6254, 0.3989, 0.6408, 0.3869, 0.6602, 0.7851, 0.661, 0.7636, 0.6656, 0.7636, 0.6802, 0.7851, 0.6764, 0.6567, 0.4112, 0.625, 0.4232, 0.625, 0.4463, 0.6567, 0.4369, 0.691, 0.4039, 0.6567, 0.4112, 0.6567, 0.4369, 0.691, 0.4311, 0.7267, 0.4014, 0.691, 0.4039, 0.691, 0.4311, 0.7267, 0.4291, 0.7625, 0.4039, 0.7267, 0.4014, 0.7267, 0.4291, 0.7625, 0.4311, 0.4193, 0.582, 0.4335, 0.5668, 0.4412, 0.5727, 0.4302, 0.5903, 0.7968, 0.4112, 0.7625, 0.4039, 0.7625, 0.4311, 0.7968, 0.4369, 0.3977, 0.6051, 0.4193, 0.582, 0.4302, 0.5903, 0.4136, 0.6172, 0.7267, 0.4291, 0.691, 0.4311, 0.691, 0.4621, 0.7267, 0.4608, 0.7625, 0.4311, 0.7267, 0.4291, 0.7267, 0.4608, 0.7625, 0.4621, 0.4302, 0.5903, 0.4412, 0.5727, 0.4499, 0.5769, 0.4426, 0.5964, 0.7968, 0.4369, 0.7625, 0.4311, 0.7625, 0.4621, 0.7968, 0.4661, 0.4136, 0.6172, 0.4302, 0.5903, 0.4426, 0.5964, 0.4315, 0.626, 0.04199, 0.5313, 0.006822, 0.5206, 0.0003519, 0.5531, 0.03692, 0.5567, 0.3989, 0.6408, 0.4136, 0.6172, 0.4315, 0.626, 0.4217, 0.652, 0.07668, 0.5425, 0.04199, 0.5313, 0.03692, 0.5567, 0.073, 0.5609, 0.625, 0.4463, 0.5973, 0.4589, 0.5973, 0.4813, 0.625, 0.4726, 0.7851, 0.6764, 0.7636, 0.6802, 0.7636, 0.6968, 0.7851, 0.694, 0.6567, 0.4369, 0.625, 0.4463, 0.625, 0.4726, 0.6567, 0.4661, 0.691, 0.4311, 0.6567, 0.4369, 0.6567, 0.4661, 0.691, 0.4621, 0.4217, 0.652, 0.4315, 0.626, 0.4507, 0.6312, 0.4462, 0.6585, 0.073, 0.5609, 0.03692, 0.5567, 0.03692, 0.5827, 0.073, 0.5798, 0.625, 0.4726, 0.5973, 0.4813, 0.5973, 0.5056, 0.625, 0.5011, 0.7851, 0.694, 0.7636, 0.6968, 0.7636, 0.7148, 0.7851, 0.7131, 0.6567, 0.4661, 0.625, 0.4726, 0.625, 0.5011, 0.6567, 0.4978, 0.691, 0.4621, 0.6567, 0.4661, 0.6567, 0.4978, 0.691, 0.4958, 0.7267, 0.4608, 0.691, 0.4621, 0.691, 0.4958, 0.7267, 0.4951, 0.7625, 0.4621, 0.7267, 0.4608, 0.7267, 0.4951, 0.7625, 0.4958, 0.4426, 0.5964, 0.4499, 0.5769, 0.4592, 0.5794, 0.4558, 0.5999, 0.7968, 0.4661, 0.7625, 0.4621, 0.7625, 0.4958, 0.7968, 0.4978, 0.4315, 0.626, 0.4426, 0.5964, 0.4558, 0.5999, 0.4507, 0.6312, 0.03692, 0.5567, 0.0003519, 0.5531, 0.0003519, 0.5863, 0.03692, 0.5827, 0.7267, 0.4951, 0.691, 0.4958, 0.691, 0.5308, 0.7267, 0.5308, 0.7625, 0.4958, 0.7267, 0.4951, 0.7267, 0.5308, 0.7625, 0.5308, 0.4558, 0.5999, 0.4592, 0.5794, 0.4688, 0.58, 0.4695, 0.6008, 0.7968, 0.4978, 0.7625, 0.4958, 0.7625, 0.5308, 0.7968, 0.5308, 0.4507, 0.6312, 0.4558, 0.5999, 0.4695, 0.6008, 0.4706, 0.6324, 0.03692, 0.5827, 0.0003519, 0.5863, 0.006822, 0.6188, 0.04199, 0.6082, 0.4462, 0.6585, 0.4507, 0.6312, 0.4706, 0.6324, 0.4716, 0.6602, 0.073, 0.5798, 0.03692, 0.5827, 0.04199, 0.6082, 0.07668, 0.5983, 0.625, 0.5011, 0.5973, 0.5056, 0.5973, 0.5308, 0.625, 0.5308, 0.7851, 0.7131, 0.7636, 0.7148, 0.7636, 0.7335, 0.7851, 0.733, 0.6567, 0.4978, 0.625, 0.5011, 0.625, 0.5308, 0.6567, 0.5308, 0.691, 0.4958, 0.6567, 0.4978, 0.6567, 0.5308, 0.691, 0.5308, 0.07668, 0.5983, 0.04199, 0.6082, 0.05192, 0.6321, 0.08389, 0.6157, 0.625, 0.5308, 0.5973, 0.5308, 0.5973, 0.5561, 0.625, 0.5605, 0.7851, 0.733, 0.7636, 0.7335, 0.7636, 0.7523, 0.7851, 0.7528, 0.6567, 0.5308, 0.625, 0.5308, 0.625, 0.5605, 0.6567, 0.5638, 0.691, 0.5308, 0.6567, 0.5308, 0.6567, 0.5638, 0.691, 0.5659, 0.7267, 0.5308, 0.691, 0.5308, 0.691, 0.5659, 0.7267, 0.5666, 0.7625, 0.5308, 0.7267, 0.5308, 0.7267, 0.5666, 0.7625, 0.5659, 0.4695, 0.6008, 0.4688, 0.58, 0.4784, 0.5788, 0.4832, 0.599, 0.7968, 0.5308, 0.7625, 0.5308, 0.7625, 0.5659, 0.7968, 0.5638, 0.4706, 0.6324, 0.4695, 0.6008, 0.4832, 0.599, 0.4904, 0.6298, 0.04199, 0.6082, 0.006822, 0.6188, 0.01951, 0.6495, 0.05192, 0.6321, 0.4716, 0.6602, 0.4706, 0.6324, 0.4904, 0.6298, 0.4967, 0.6568, 0.7625, 0.5659, 0.7267, 0.5666, 0.7267, 0.6009, 0.7625, 0.5996, 0.4832, 0.599, 0.4784, 0.5788, 0.4876, 0.5756, 0.4962, 0.5946, 0.7968, 0.5638, 0.7625, 0.5659, 0.7625, 0.5996, 0.7968, 0.5956, 0.4904, 0.6298, 0.4832, 0.599, 0.4962, 0.5946, 0.5093, 0.6234, 0.05192, 0.6321, 0.01951, 0.6495, 0.03794, 0.677, 0.06634, 0.6537, 0.4967, 0.6568, 0.4904, 0.6298, 0.5093, 0.6234, 0.5208, 0.6486, 0.08389, 0.6157, 0.05192, 0.6321, 0.06634, 0.6537, 0.09435, 0.6313, 0.625, 0.5605, 0.5973, 0.5561, 0.5973, 0.5804, 0.625, 0.5891, 0.7851, 0.7528, 0.7636, 0.7523, 0.7636, 0.7703, 0.7851, 0.7719, 0.6567, 0.5638, 0.625, 0.5605, 0.625, 0.5891, 0.6567, 0.5956, 0.691, 0.5659, 0.6567, 0.5638, 0.6567, 0.5956, 0.691, 0.5996, 0.7267, 0.5666, 0.691, 0.5659, 0.691, 0.5996, 0.7267, 0.6009, 0.7851, 0.7719, 0.7636, 0.7703, 0.7636, 0.7869, 0.7851, 0.7895, 0.6567, 0.5956, 0.625, 0.5891, 0.625, 0.6154, 0.6567, 0.6248, 0.609, 0.8374, 0.6134, 0.8659, 0.728, 0.8479, 0.7236, 0.8195, 0.691, 0.5996, 0.6567, 0.5956, 0.6567, 0.6248, 0.691, 0.6306, 0.7975, 0.5853, 0.801, 0.5632, 0.9156, 0.5812, 0.9121, 0.6032, 0.7267, 0.6009, 0.691, 0.5996, 0.691, 0.6306, 0.7267, 0.6326, 0.7625, 0.5996, 0.7267, 0.6009, 0.7267, 0.6326, 0.7625, 0.6306, 0.4962, 0.5946, 0.4876, 0.5756, 0.4959, 0.5708, 0.5081, 0.5877, 0.7968, 0.5956, 0.7625, 0.5996, 0.7625, 0.6306, 0.7968, 0.6248, 0.5093, 0.6234, 0.4962, 0.5946, 0.5081, 0.5877, 0.5265, 0.6134, 0.06634, 0.6537, 0.03794, 0.677, 0.06139, 0.7005, 0.0847, 0.6721, 0.5208, 0.6486, 0.5093, 0.6234, 0.5265, 0.6134, 0.5427, 0.6359, 0.09435, 0.6313, 0.06634, 0.6537, 0.0847, 0.6721, 0.1077, 0.6446, 0.625, 0.5891, 0.5973, 0.5804, 0.5973, 0.6028, 0.625, 0.6154, 0.5081, 0.5877, 0.4959, 0.5708, 0.5032, 0.5644, 0.5184, 0.5786, 0.7968, 0.6248, 0.7625, 0.6306, 0.7625, 0.6578, 0.7968, 0.6505, 0.5265, 0.6134, 0.5081, 0.5877, 0.5184, 0.5786, 0.5415, 0.6002, 0.0847, 0.6721, 0.06139, 0.7005, 0.08896, 0.7189, 0.1063, 0.6865, 0.5427, 0.6359, 0.5265, 0.6134, 0.5415, 0.6002, 0.5618, 0.6191, 0.1077, 0.6446, 0.0847, 0.6721, 0.1063, 0.6865, 0.1233, 0.6551, 0.556, 0.6544, 0.5427, 0.6359, 0.5618, 0.6191, 0.5784, 0.6347, 0.7851, 0.7895, 0.7636, 0.7869, 0.7636, 0.8015, 0.7851, 0.8049, 0.6567, 0.6248, 0.625, 0.6154, 0.625, 0.6385, 0.6567, 0.6505, 0.801, 0.5632, 0.8049, 0.538, 0.9195, 0.556, 0.9156, 0.5812, 0.691, 0.6306, 0.6567, 0.6248, 0.6567, 0.6505, 0.691, 0.6578, 0.6134, 0.8659, 0.6179, 0.8943, 0.7325, 0.8763, 0.728, 0.8479, 0.7267, 0.6326, 0.691, 0.6306, 0.691, 0.6578, 0.7267, 0.6603, 0.7625, 0.6306, 0.7267, 0.6326, 0.7267, 0.6603, 0.7625, 0.6578, 0.6567, 0.6505, 0.625, 0.6385, 0.625, 0.6154, 0.6567, 0.6248, 0.348, 0.8451, 0.3519, 0.8736, 0.4668, 0.8579, 0.4629, 0.8294, 0.691, 0.6578, 0.6567, 0.6505, 0.6567, 0.6248, 0.691, 0.6306, 0.8136, 0.4823, 0.8181, 0.4539, 0.9327, 0.4718, 0.9282, 0.5002, 0.7267, 0.6603, 0.691, 0.6578, 0.691, 0.6306, 0.7267, 0.6326, 0.7625, 0.6578, 0.7267, 0.6603, 0.7267, 0.6326, 0.7625, 0.6306, 0.5184, 0.5786, 0.5032, 0.5644, 0.5091, 0.5567, 0.5267, 0.5677, 0.7968, 0.6505, 0.7625, 0.6578, 0.7625, 0.6306, 0.7968, 0.6248, 0.5415, 0.6002, 0.5184, 0.5786, 0.5267, 0.5677, 0.5536, 0.5844, 0.1063, 0.6865, 0.08896, 0.7189, 0.1196, 0.7316, 0.1303, 0.6964, 0.5618, 0.6191, 0.5415, 0.6002, 0.5536, 0.5844, 0.5772, 0.599, 0.1233, 0.6551, 0.1063, 0.6865, 0.1303, 0.6964, 0.1407, 0.6623, 0.5784, 0.6347, 0.5618, 0.6191, 0.5772, 0.599, 0.5966, 0.611, 0.2704, 0.8826, 0.249, 0.8789, 0.249, 0.8643, 0.2704, 0.8672, 0.7968, 0.6248, 0.7625, 0.6306, 0.7625, 0.5996, 0.7968, 0.5956, 0.5536, 0.5844, 0.5267, 0.5677, 0.5328, 0.5554, 0.5624, 0.5665, 0.1303, 0.6964, 0.1196, 0.7316, 0.1521, 0.7381, 0.1557, 0.7015, 0.5772, 0.599, 0.5536, 0.5844, 0.5624, 0.5665, 0.5884, 0.5762, 0.1407, 0.6623, 0.1303, 0.6964, 0.1557, 0.7015, 0.1592, 0.666, 0.625, 0.6154, 0.5973, 0.6028, 0.5973, 0.5804, 0.625, 0.5891, 0.2704, 0.8672, 0.249, 0.8643, 0.249, 0.8477, 0.2704, 0.8496, 0.6567, 0.6248, 0.625, 0.6154, 0.625, 0.5891, 0.6567, 0.5956, 0.3442, 0.8177, 0.348, 0.8451, 0.4629, 0.8294, 0.4592, 0.802, 0.691, 0.6306, 0.6567, 0.6248, 0.6567, 0.5956, 0.691, 0.5996, 0.8181, 0.4539, 0.8224, 0.4266, 0.937, 0.4445, 0.9327, 0.4718, 0.7267, 0.6326, 0.691, 0.6306, 0.691, 0.5996, 0.7267, 0.6009, 0.7625, 0.6306, 0.7267, 0.6326, 0.7267, 0.6009, 0.7625, 0.5996, 0.5267, 0.5677, 0.5091, 0.5567, 0.5133, 0.5481, 0.5328, 0.5554, 0.3378, 0.7703, 0.3408, 0.7924, 0.4557, 0.7767, 0.4527, 0.7546, 0.691, 0.5996, 0.6567, 0.5956, 0.6567, 0.5638, 0.691, 0.5659, 0.8039, 0.854, 0.8076, 0.8266, 0.9226, 0.8421, 0.9189, 0.8695, 0.7267, 0.6009, 0.691, 0.5996, 0.691, 0.5659, 0.7267, 0.5666, 0.7625, 0.5996, 0.7267, 0.6009, 0.7267, 0.5666, 0.7625, 0.5659, 0.5328, 0.5554, 0.5133, 0.5481, 0.5158, 0.5387, 0.5363, 0.5421, 0.7968, 0.5956, 0.7625, 0.5996, 0.7625, 0.5659, 0.7968, 0.5638, 0.5624, 0.5665, 0.5328, 0.5554, 0.5363, 0.5421, 0.5675, 0.5472, 0.1557, 0.7015, 0.1521, 0.7381, 0.1853, 0.7381, 0.1817, 0.7015, 0.5884, 0.5762, 0.5624, 0.5665, 0.5675, 0.5472, 0.5949, 0.5517, 0.1592, 0.666, 0.1557, 0.7015, 0.1817, 0.7015, 0.1781, 0.666, 0.625, 0.5891, 0.5973, 0.5804, 0.5973, 0.5561, 0.625, 0.5605, 0.2704, 0.8496, 0.249, 0.8477, 0.249, 0.8297, 0.2704, 0.8306, 0.6567, 0.5956, 0.625, 0.5891, 0.625, 0.5605, 0.6567, 0.5638, 0.5675, 0.5472, 0.5363, 0.5421, 0.5372, 0.5284, 0.5688, 0.5273, 0.1817, 0.7015, 0.1853, 0.7381, 0.2178, 0.7316, 0.2071, 0.6964, 0.5949, 0.5517, 0.5675, 0.5472, 0.5688, 0.5273, 0.5966, 0.5264, 0.1781, 0.666, 0.1817, 0.7015, 0.2071, 0.6964, 0.1965, 0.6623, 0.625, 0.5605, 0.5973, 0.5561, 0.5973, 0.5308, 0.625, 0.5308, 0.2704, 0.8306, 0.249, 0.8297, 0.249, 0.811, 0.2704, 0.8107, 0.6567, 0.5638, 0.625, 0.5605, 0.625, 0.5308, 0.6567, 0.5308, 0.3408, 0.7924, 0.3442, 0.8177, 0.4592, 0.802, 0.4557, 0.7767, 0.691, 0.5659, 0.6567, 0.5638, 0.6567, 0.5308, 0.691, 0.5308, 0.6222, 0.9216, 0.6261, 0.9468, 0.7407, 0.9288, 0.7368, 0.9036, 0.7267, 0.5666, 0.691, 0.5659, 0.691, 0.5308, 0.7267, 0.5308, 0.7625, 0.5659, 0.7267, 0.5666, 0.7267, 0.5308, 0.7625, 0.5308, 0.5363, 0.5421, 0.5158, 0.5387, 0.5164, 0.5291, 0.5372, 0.5284, 0.7968, 0.5638, 0.7625, 0.5659, 0.7625, 0.5308, 0.7968, 0.5308, 0.691, 0.5308, 0.6567, 0.5308, 0.6567, 0.4978, 0.691, 0.4958, 0.0003519, 0.8548, 0.0003519, 0.7388, 0.08982, 0.7764, 0.08982, 0.8924, 0.7267, 0.5308, 0.691, 0.5308, 0.691, 0.4958, 0.7267, 0.4951, 0.7625, 0.5308, 0.7267, 0.5308, 0.7267, 0.4951, 0.7625, 0.4958, 0.5372, 0.5284, 0.5164, 0.5291, 0.5151, 0.5195, 0.5354, 0.5148, 0.7968, 0.5308, 0.7625, 0.5308, 0.7625, 0.4958, 0.7968, 0.4978, 0.5688, 0.5273, 0.5372, 0.5284, 0.5354, 0.5148, 0.5662, 0.5075, 0.2071, 0.6964, 0.2178, 0.7316, 0.2484, 0.7189, 0.2311, 0.6865, 0.5966, 0.5264, 0.5688, 0.5273, 0.5662, 0.5075, 0.5932, 0.5012, 0.1965, 0.6623, 0.2071, 0.6964, 0.2311, 0.6865, 0.2139, 0.6551, 0.625, 0.5308, 0.5973, 0.5308, 0.5973, 0.5056, 0.625, 0.5011, 0.2704, 0.8107, 0.249, 0.811, 0.249, 0.7922, 0.2704, 0.7909, 0.6567, 0.5308, 0.625, 0.5308, 0.625, 0.5011, 0.6567, 0.4978, 0.3519, 0.8736, 0.3557, 0.9021, 0.4707, 0.8864, 0.4668, 0.8579, 0.2311, 0.6865, 0.2484, 0.7189, 0.276, 0.7005, 0.2527, 0.6721, 0.5932, 0.5012, 0.5662, 0.5075, 0.5598, 0.4887, 0.585, 0.4772, 0.2139, 0.6551, 0.2311, 0.6865, 0.2527, 0.6721, 0.2296, 0.6446, 0.625, 0.5011, 0.5973, 0.5056, 0.5973, 0.4813, 0.625, 0.4726, 0.2704, 0.7909, 0.249, 0.7922, 0.249, 0.7742, 0.2704, 0.7718, 0.6567, 0.4978, 0.625, 0.5011, 0.625, 0.4726, 0.6567, 0.4661, 0.3557, 0.9021, 0.3595, 0.9295, 0.4744, 0.9138, 0.4707, 0.8864, 0.691, 0.4958, 0.6567, 0.4978, 0.6567, 0.4661, 0.691, 0.4621, 0.8076, 0.8266, 0.8114, 0.7981, 0.9264, 0.8136, 0.9226, 0.8421, 0.7267, 0.4951, 0.691, 0.4958, 0.691, 0.4621, 0.7267, 0.4608, 0.7625, 0.4958, 0.7267, 0.4951, 0.7267, 0.4608, 0.7625, 0.4621, 0.5354, 0.5148, 0.5151, 0.5195, 0.512, 0.5104, 0.5309, 0.5018, 0.7968, 0.4978, 0.7625, 0.4958, 0.7625, 0.4621, 0.7968, 0.4661, 0.5662, 0.5075, 0.5354, 0.5148, 0.5309, 0.5018, 0.5598, 0.4887, 0.8005, 0.8793, 0.8039, 0.854, 0.9189, 0.8695, 0.9155, 0.8948, 0.7267, 0.4608, 0.691, 0.4621, 0.691, 0.4311, 0.7267, 0.4291, 0.7625, 0.4621, 0.7267, 0.4608, 0.7267, 0.4291, 0.7625, 0.4311, 0.5309, 0.5018, 0.512, 0.5104, 0.5072, 0.502, 0.5241, 0.4899, 0.7968, 0.4661, 0.7625, 0.4621, 0.7625, 0.4311, 0.7968, 0.4369, 0.5598, 0.4887, 0.5309, 0.5018, 0.5241, 0.4899, 0.5498, 0.4714, 0.2527, 0.6721, 0.276, 0.7005, 0.2995, 0.677, 0.2711, 0.6537, 0.585, 0.4772, 0.5598, 0.4887, 0.5498, 0.4714, 0.5723, 0.4552, 0.2296, 0.6446, 0.2527, 0.6721, 0.2711, 0.6537, 0.2429, 0.6313, 0.625, 0.4726, 0.5973, 0.4813, 0.5973, 0.4589, 0.625, 0.4463, 0.2704, 0.7718, 0.249, 0.7742, 0.249, 0.7576, 0.2704, 0.7542, 0.6567, 0.4661, 0.625, 0.4726, 0.625, 0.4463, 0.6567, 0.4369, 0.3595, 0.9295, 0.3629, 0.9547, 0.4779, 0.9391, 0.4744, 0.9138, 0.691, 0.4621, 0.6567, 0.4661, 0.6567, 0.4369, 0.691, 0.4311, 0.2429, 0.6313, 0.2711, 0.6537, 0.2855, 0.6321, 0.2534, 0.6157, 0.5908, 0.4419, 0.5723, 0.4552, 0.5555, 0.4362, 0.5711, 0.4195, 0.2704, 0.7542, 0.249, 0.7576, 0.249, 0.743, 0.2704, 0.7388, 0.6567, 0.4369, 0.625, 0.4463, 0.625, 0.4232, 0.6567, 0.4112, 0.6047, 0.8101, 0.609, 0.8374, 0.7236, 0.8195, 0.7193, 0.7921, 0.691, 0.4311, 0.6567, 0.4369, 0.6567, 0.4112, 0.691, 0.4039, 0.8114, 0.7981, 0.8153, 0.7696, 0.9302, 0.7851, 0.9264, 0.8136, 0.7267, 0.4291, 0.691, 0.4311, 0.691, 0.4039, 0.7267, 0.4014, 0.7625, 0.4311, 0.7267, 0.4291, 0.7267, 0.4014, 0.7625, 0.4039, 0.5241, 0.4899, 0.5072, 0.502, 0.5008, 0.4947, 0.515, 0.4796, 0.7968, 0.4369, 0.7625, 0.4311, 0.7625, 0.4039, 0.7968, 0.4112, 0.5498, 0.4714, 0.5241, 0.4899, 0.515, 0.4796, 0.5366, 0.4564, 0.2711, 0.6537, 0.2995, 0.677, 0.3179, 0.6495, 0.2855, 0.6321, 0.5723, 0.4552, 0.5498, 0.4714, 0.5366, 0.4564, 0.5555, 0.4362, 0.8825, 0.2568, 0.8467, 0.2593, 0.8467, 0.2316, 0.8825, 0.2296, 0.515, 0.4796, 0.5008, 0.4947, 0.4931, 0.4889, 0.5041, 0.4712, 0.9168, 0.2494, 0.8825, 0.2568, 0.8825, 0.2296, 0.9168, 0.2238, 0.5366, 0.4564, 0.515, 0.4796, 0.5041, 0.4712, 0.5208, 0.4443, 0.2855, 0.6321, 0.3179, 0.6495, 0.3306, 0.6188, 0.2954, 0.6082, 0.5555, 0.4362, 0.5366, 0.4564, 0.5208, 0.4443, 0.5354, 0.4207, 0.2534, 0.6157, 0.2855, 0.6321, 0.2954, 0.6082, 0.2606, 0.5983, 0.5711, 0.4195, 0.5555, 0.4362, 0.5354, 0.4207, 0.5474, 0.4014, 0.2926, 0.8826, 0.2712, 0.8793, 0.2712, 0.8647, 0.2926, 0.8672, 0.7767, 0.2494, 0.745, 0.2375, 0.745, 0.2144, 0.7767, 0.2238, 0.819, 0.7422, 0.8224, 0.7169, 0.9373, 0.7324, 0.9339, 0.7577, 0.811, 0.2568, 0.7767, 0.2494, 0.7767, 0.2238, 0.811, 0.2296, 0.6003, 0.1277, 0.5832, 0.1174, 0.6029, 0.07617, 0.6277, 0.09112, 0.8467, 0.2593, 0.811, 0.2568, 0.811, 0.2296, 0.8467, 0.2316, 0.745, 0.2144, 0.7173, 0.2018, 0.7173, 0.1794, 0.745, 0.1881, 0.2926, 0.8672, 0.2712, 0.8647, 0.2712, 0.8481, 0.2926, 0.8496, 0.7767, 0.2238, 0.745, 0.2144, 0.745, 0.1881, 0.7767, 0.1946, 0.4785, 0.2907, 0.4956, 0.301, 0.4759, 0.3422, 0.4511, 0.3273, 0.811, 0.2296, 0.7767, 0.2238, 0.7767, 0.1946, 0.811, 0.1985, 0.6209, 0.2701, 0.6312, 0.253, 0.6724, 0.2727, 0.6575, 0.2975, 0.8467, 0.2316, 0.811, 0.2296, 0.811, 0.1985, 0.8467, 0.1999, 0.8825, 0.2296, 0.8467, 0.2316, 0.8467, 0.1999, 0.8825, 0.1985, 0.5041, 0.4712, 0.4931, 0.4889, 0.4845, 0.4846, 0.4917, 0.4652, 0.9168, 0.2238, 0.8825, 0.2296, 0.8825, 0.1985, 0.9168, 0.1946, 0.5208, 0.4443, 0.5041, 0.4712, 0.4917, 0.4652, 0.5029, 0.4355, 0.2954, 0.6082, 0.3306, 0.6188, 0.3371, 0.5863, 0.3005, 0.5827, 0.5354, 0.4207, 0.5208, 0.4443, 0.5029, 0.4355, 0.5126, 0.4095, 0.2606, 0.5983, 0.2954, 0.6082, 0.3005, 0.5827, 0.2643, 0.5798, 0.8825, 0.1985, 0.8467, 0.1999, 0.8467, 0.1655, 0.8825, 0.1649, 0.4917, 0.4652, 0.4845, 0.4846, 0.4751, 0.4821, 0.4785, 0.4616, 0.9168, 0.1946, 0.8825, 0.1985, 0.8825, 0.1649, 0.9168, 0.1628, 0.5029, 0.4355, 0.4917, 0.4652, 0.4785, 0.4616, 0.4836, 0.4304, 0.3005, 0.5827, 0.3371, 0.5863, 0.3371, 0.5531, 0.3005, 0.5567, 0.5126, 0.4095, 0.5029, 0.4355, 0.4836, 0.4304, 0.4881, 0.403, 0.2643, 0.5798, 0.3005, 0.5827, 0.3005, 0.5567, 0.2643, 0.5609, 0.745, 0.1881, 0.7173, 0.1794, 0.7173, 0.1551, 0.745, 0.1595, 0.2926, 0.8496, 0.2712, 0.8481, 0.2712, 0.83, 0.2926, 0.8306, 0.7767, 0.1946, 0.745, 0.1881, 0.745, 0.1595, 0.7767, 0.1628, 0.534, 0.3108, 0.554, 0.3099, 0.5605, 0.3551, 0.5316, 0.3564, 0.811, 0.1985, 0.7767, 0.1946, 0.7767, 0.1628, 0.811, 0.1649, 0.4387, 0.2238, 0.4435, 0.2431, 0.4004, 0.2584, 0.3935, 0.2303, 0.8467, 0.1999, 0.811, 0.1985, 0.811, 0.1649, 0.8467, 0.1655, 0.2926, 0.8306, 0.2712, 0.83, 0.2712, 0.8113, 0.2926, 0.8107, 0.7767, 0.1628, 0.745, 0.1595, 0.745, 0.1298, 0.7767, 0.1298, 0.5248, 0.1085, 0.5055, 0.1133, 0.4902, 0.07022, 0.5183, 0.0633, 0.811, 0.1649, 0.7767, 0.1628, 0.7767, 0.1298, 0.811, 0.1298, 0.4476, 0.1654, 0.4408, 0.1841, 0.3965, 0.1729, 0.4064, 0.1457, 0.8467, 0.1655, 0.811, 0.1649, 0.811, 0.1298, 0.8467, 0.1298, 0.8825, 0.1649, 0.8467, 0.1655, 0.8467, 0.1298, 0.8825, 0.1298, 0.4785, 0.4616, 0.4751, 0.4821, 0.4655, 0.4815, 0.4648, 0.4607, 0.9168, 0.1628, 0.8825, 0.1649, 0.8825, 0.1298, 0.9168, 0.1298, 0.4836, 0.4304, 0.4785, 0.4616, 0.4648, 0.4607, 0.4637, 0.4291, 0.3005, 0.5567, 0.3371, 0.5531, 0.3306, 0.5206, 0.2954, 0.5313, 0.4881, 0.403, 0.4836, 0.4304, 0.4637, 0.4291, 0.4627, 0.4014, 0.2643, 0.5609, 0.3005, 0.5567, 0.2954, 0.5313, 0.2606, 0.5425, 0.745, 0.1595, 0.7173, 0.1551, 0.7173, 0.1298, 0.745, 0.1298, 0.4648, 0.4607, 0.4655, 0.4815, 0.4559, 0.4828, 0.4512, 0.4626, 0.9168, 0.1298, 0.8825, 0.1298, 0.8825, 0.09479, 0.9168, 0.09682, 0.4637, 0.4291, 0.4648, 0.4607, 0.4512, 0.4626, 0.4439, 0.4317, 0.2954, 0.5313, 0.3306, 0.5206, 0.3179, 0.49, 0.2855, 0.5073, 0.4627, 0.4014, 0.4637, 0.4291, 0.4439, 0.4317, 0.4376, 0.4047, 0.2606, 0.5425, 0.2954, 0.5313, 0.2855, 0.5073, 0.2534, 0.5251, 0.745, 0.1298, 0.7173, 0.1298, 0.7173, 0.1046, 0.745, 0.1001, 0.2926, 0.8107, 0.2712, 0.8113, 0.2712, 0.7926, 0.2926, 0.7909, 0.7767, 0.1298, 0.745, 0.1298, 0.745, 0.1001, 0.7767, 0.09682, 0.6269, 0.1572, 0.615, 0.1412, 0.649, 0.1106, 0.6661, 0.1339, 0.811, 0.1298, 0.7767, 0.1298, 0.7767, 0.09682, 0.811, 0.09479, 0.6401, 0.1947, 0.6353, 0.1753, 0.6784, 0.1601, 0.6853, 0.1881, 0.8467, 0.1298, 0.811, 0.1298, 0.811, 0.09479, 0.8467, 0.0941, 0.8825, 0.1298, 0.8467, 0.1298, 0.8467, 0.0941, 0.8825, 0.09479, 0.7767, 0.09682, 0.745, 0.1001, 0.745, 0.07156, 0.7767, 0.06509, 0.4638, 0.2772, 0.4785, 0.2907, 0.4511, 0.3273, 0.4298, 0.3078, 0.811, 0.09479, 0.7767, 0.09682, 0.7767, 0.06509, 0.811, 0.0611, 0.6074, 0.2848, 0.6209, 0.2701, 0.6575, 0.2975, 0.638, 0.3188, 0.8467, 0.0941, 0.811, 0.09479, 0.811, 0.0611, 0.8467, 0.05975, 0.8825, 0.09479, 0.8467, 0.0941, 0.8467, 0.05975, 0.8825, 0.0611, 0.4512, 0.4626, 0.4559, 0.4828, 0.4468, 0.4859, 0.4381, 0.467, 0.9168, 0.09682, 0.8825, 0.09479, 0.8825, 0.0611, 0.9168, 0.06509, 0.4439, 0.4317, 0.4512, 0.4626, 0.4381, 0.467, 0.425, 0.4382, 0.2855, 0.5073, 0.3179, 0.49, 0.2995, 0.4624, 0.2711, 0.4857, 0.4376, 0.4047, 0.4439, 0.4317, 0.425, 0.4382, 0.4136, 0.4129, 0.2534, 0.5251, 0.2855, 0.5073, 0.2711, 0.4857, 0.2429, 0.5094, 0.745, 0.1001, 0.7173, 0.1046, 0.7173, 0.08028, 0.745, 0.07156, 0.2926, 0.7909, 0.2712, 0.7926, 0.2712, 0.7745, 0.2926, 0.7718, 0.9168, 0.06509, 0.8825, 0.0611, 0.8825, 0.03005, 0.9168, 0.03584, 0.425, 0.4382, 0.4381, 0.467, 0.4263, 0.4739, 0.4078, 0.4482, 0.2711, 0.4857, 0.2995, 0.4624, 0.276, 0.439, 0.2527, 0.4674, 0.4136, 0.4129, 0.425, 0.4382, 0.4078, 0.4482, 0.3916, 0.4256, 0.2429, 0.5094, 0.2711, 0.4857, 0.2527, 0.4674, 0.2296, 0.4961, 0.745, 0.07156, 0.7173, 0.08028, 0.7173, 0.05789, 0.745, 0.04524, 0.2926, 0.7718, 0.2712, 0.7745, 0.2712, 0.7579, 0.2926, 0.7542, 0.7767, 0.06509, 0.745, 0.07156, 0.745, 0.04524, 0.7767, 0.03584, 0.615, 0.1412, 0.6003, 0.1277, 0.6277, 0.09112, 0.649, 0.1106, 0.811, 0.0611, 0.7767, 0.06509, 0.7767, 0.03584, 0.811, 0.03005, 0.5143, 0.3078, 0.534, 0.3108, 0.5316, 0.3564, 0.5031, 0.3521, 0.8467, 0.05975, 0.811, 0.0611, 0.811, 0.03005, 0.8467, 0.0281, 0.8825, 0.0611, 0.8467, 0.05975, 0.8467, 0.0281, 0.8825, 0.03005, 0.4381, 0.467, 0.4468, 0.4859, 0.4384, 0.4907, 0.4263, 0.4739, 0.4408, 0.1841, 0.4378, 0.2038, 0.3922, 0.2014, 0.3965, 0.1729, 0.811, 0.03005, 0.7767, 0.03584, 0.7767, 0.01021, 0.811, 0.00284, 0.4714, 0.1336, 0.4579, 0.1483, 0.4213, 0.1209, 0.4408, 0.09961, 0.8467, 0.0281, 0.811, 0.03005, 0.811, 0.00284, 0.8467, 0.0003519, 0.8825, 0.03005, 0.8467, 0.0281, 0.8467, 0.0003519, 0.8825, 0.00284, 0.4263, 0.4739, 0.4384, 0.4907, 0.4311, 0.4971, 0.4159, 0.4829, 0.9168, 0.03584, 0.8825, 0.03005, 0.8825, 0.00284, 0.9168, 0.01021, 0.4078, 0.4482, 0.4263, 0.4739, 0.4159, 0.4829, 0.3928, 0.4613, 0.2527, 0.4674, 0.276, 0.439, 0.2484, 0.4205, 0.2311, 0.4529, 0.3916, 0.4256, 0.4078, 0.4482, 0.3928, 0.4613, 0.3725, 0.4424, 0.2296, 0.4961, 0.2527, 0.4674, 0.2311, 0.4529, 0.2139, 0.4856, 0.3783, 0.4071, 0.3916, 0.4256, 0.3725, 0.4424, 0.3559, 0.4269, 0.2926, 0.7542, 0.2712, 0.7579, 0.2712, 0.7433, 0.2926, 0.7388, 0.7767, 0.03584, 0.745, 0.04524, 0.745, 0.02217, 0.7767, 0.01021, 0.2311, 0.4529, 0.2484, 0.4205, 0.2178, 0.4078, 0.2071, 0.443, 0.3725, 0.4424, 0.3928, 0.4613, 0.3807, 0.4772, 0.3571, 0.4626, 0.2139, 0.4856, 0.2311, 0.4529, 0.2071, 0.443, 0.1965, 0.4784, 0.3559, 0.4269, 0.3725, 0.4424, 0.3571, 0.4626, 0.3378, 0.4506, 0.7414, 0.8049, 0.7629, 0.8007, 0.7629, 0.7861, 0.7414, 0.7895, 0.7767, 0.01021, 0.745, 0.02217, 0.745, 0.04524, 0.7767, 0.03584, 0.4435, 0.2431, 0.452, 0.2612, 0.4127, 0.2845, 0.4004, 0.2584, 0.811, 0.00284, 0.7767, 0.01021, 0.7767, 0.03584, 0.811, 0.03005, 0.5645, 0.1106, 0.5448, 0.1076, 0.5472, 0.06198, 0.5758, 0.06633, 0.8467, 0.0003519, 0.811, 0.00284, 0.811, 0.03005, 0.8467, 0.0281, 0.8825, 0.00284, 0.8467, 0.0003519, 0.8467, 0.0281, 0.8825, 0.03005, 0.4159, 0.4829, 0.4311, 0.4971, 0.4253, 0.5048, 0.4076, 0.4939, 0.9168, 0.01021, 0.8825, 0.00284, 0.8825, 0.03005, 0.9168, 0.03584, 0.3928, 0.4613, 0.4159, 0.4829, 0.4076, 0.4939, 0.3807, 0.4772, 0.6353, 0.1753, 0.6269, 0.1572, 0.6661, 0.1339, 0.6784, 0.1601, 0.8467, 0.0281, 0.811, 0.03005, 0.811, 0.0611, 0.8467, 0.05975, 0.8825, 0.03005, 0.8467, 0.0281, 0.8467, 0.05975, 0.8825, 0.0611, 0.4076, 0.4939, 0.4253, 0.5048, 0.421, 0.5135, 0.4015, 0.5062, 0.9168, 0.03584, 0.8825, 0.03005, 0.8825, 0.0611, 0.9168, 0.06509, 0.3807, 0.4772, 0.4076, 0.4939, 0.4015, 0.5062, 0.3719, 0.4951, 0.2071, 0.443, 0.2178, 0.4078, 0.1853, 0.4014, 0.1817, 0.4379, 0.3571, 0.4626, 0.3807, 0.4772, 0.3719, 0.4951, 0.3459, 0.4853, 0.1965, 0.4784, 0.2071, 0.443, 0.1817, 0.4379, 0.1781, 0.4747, 0.745, 0.04524, 0.7173, 0.05789, 0.7173, 0.08028, 0.745, 0.07156, 0.7414, 0.7895, 0.7629, 0.7861, 0.7629, 0.7695, 0.7414, 0.7719, 0.7767, 0.03584, 0.745, 0.04524, 0.745, 0.07156, 0.7767, 0.06509, 0.638, 0.2343, 0.641, 0.2146, 0.6866, 0.217, 0.6823, 0.2456, 0.811, 0.03005, 0.7767, 0.03584, 0.7767, 0.06509, 0.811, 0.0611, 0.3459, 0.4853, 0.3719, 0.4951, 0.3668, 0.5143, 0.3394, 0.5099, 0.1781, 0.4747, 0.1817, 0.4379, 0.1557, 0.4379, 0.1592, 0.4747, 0.745, 0.07156, 0.7173, 0.08028, 0.7173, 0.1046, 0.745, 0.1001, 0.7414, 0.7719, 0.7629, 0.7695, 0.7629, 0.7515, 0.7414, 0.7528, 0.7767, 0.06509, 0.745, 0.07156, 0.745, 0.1001, 0.7767, 0.09682, 0.5055, 0.1133, 0.4874, 0.1218, 0.4641, 0.08248, 0.4902, 0.07022, 0.811, 0.0611, 0.7767, 0.06509, 0.7767, 0.09682, 0.811, 0.09479, 0.5733, 0.3051, 0.5914, 0.2967, 0.6147, 0.3359, 0.5886, 0.3482, 0.8467, 0.05975, 0.811, 0.0611, 0.811, 0.09479, 0.8467, 0.0941, 0.8825, 0.0611, 0.8467, 0.05975, 0.8467, 0.0941, 0.8825, 0.09479, 0.4015, 0.5062, 0.421, 0.5135, 0.4185, 0.5228, 0.398, 0.5195, 0.9168, 0.06509, 0.8825, 0.0611, 0.8825, 0.09479, 0.9168, 0.09682, 0.3719, 0.4951, 0.4015, 0.5062, 0.398, 0.5195, 0.3668, 0.5143, 0.1817, 0.4379, 0.1853, 0.4014, 0.1521, 0.4014, 0.1557, 0.4379, 0.4179, 0.5325, 0.4674, 0.5308, 0.4192, 0.542, 0.4192, 0.542, 0.4674, 0.5308, 0.4223, 0.5512, 0.4223, 0.5512, 0.4674, 0.5308, 0.4271, 0.5595, 0.4271, 0.5595, 0.4674, 0.5308, 0.4335, 0.5668, 0.4335, 0.5668, 0.4674, 0.5308, 0.4412, 0.5727, 0.4412, 0.5727, 0.4674, 0.5308, 0.4499, 0.5769, 0.4499, 0.5769, 0.4674, 0.5308, 0.4592, 0.5794, 0.4592, 0.5794, 0.4674, 0.5308, 0.4688, 0.58, 0.4688, 0.58, 0.4674, 0.5308, 0.4784, 0.5788, 0.8153, 0.7696, 0.819, 0.7422, 0.9339, 0.7577, 0.9302, 0.7851, 0.4784, 0.5788, 0.4674, 0.5308, 0.4876, 0.5756, 0.4876, 0.5756, 0.4674, 0.5308, 0.4959, 0.5708, 0.4408, 0.09961, 0.4213, 0.1209, 0.3588, 0.02169, 0.3783, 0.0003519, 0.4959, 0.5708, 0.4674, 0.5308, 0.5032, 0.5644, 0.8224, 0.4266, 0.8263, 0.4014, 0.9409, 0.4193, 0.937, 0.4445, 0.5032, 0.5644, 0.4674, 0.5308, 0.5091, 0.5567, 0.6179, 0.8943, 0.6222, 0.9216, 0.7368, 0.9036, 0.7325, 0.8763, 0.5091, 0.5567, 0.4674, 0.5308, 0.5133, 0.5481, 0.5973, 0.7629, 0.7119, 0.7449, 0.7407, 0.661, 0.6261, 0.679, 0.5133, 0.5481, 0.4674, 0.5308, 0.5158, 0.5387, 0.5973, 0.7629, 0.6007, 0.7849, 0.7153, 0.767, 0.7119, 0.7449, 0.5158, 0.5387, 0.4674, 0.5308, 0.5164, 0.5291, 0.6007, 0.7849, 0.6047, 0.8101, 0.7193, 0.7921, 0.7153, 0.767, 0.5164, 0.5291, 0.4674, 0.5308, 0.5151, 0.5195, 0.8049, 0.538, 0.8092, 0.5107, 0.9238, 0.5287, 0.9195, 0.556, 0.5151, 0.5195, 0.4674, 0.5308, 0.512, 0.5104, 0.7975, 0.9014, 0.8005, 0.8793, 0.9155, 0.8948, 0.9125, 0.9169, 0.512, 0.5104, 0.4674, 0.5308, 0.5072, 0.502, 0.8092, 0.5107, 0.8136, 0.4823, 0.9282, 0.5002, 0.9238, 0.5287, 0.5072, 0.502, 0.4674, 0.5308, 0.5008, 0.4947, 0.1696, 0.7745, 0.1696, 0.8905, 0.2483, 0.8548, 0.2483, 0.7388, 0.5008, 0.4947, 0.4674, 0.5308, 0.4931, 0.4889, 0.4579, 0.1483, 0.4476, 0.1654, 0.4064, 0.1457, 0.4213, 0.1209, 0.4931, 0.4889, 0.4674, 0.5308, 0.4845, 0.4846, 0.641, 0.2146, 0.6401, 0.1947, 0.6853, 0.1881, 0.6866, 0.217, 0.4845, 0.4846, 0.4674, 0.5308, 0.4751, 0.4821, 0.5448, 0.1076, 0.5248, 0.1085, 0.5183, 0.0633, 0.5472, 0.06198, 0.4751, 0.4821, 0.4674, 0.5308, 0.4655, 0.4815, 0.554, 0.3099, 0.5733, 0.3051, 0.5886, 0.3482, 0.5605, 0.3551, 0.4655, 0.4815, 0.4674, 0.5308, 0.4559, 0.4828, 0.452, 0.2612, 0.4638, 0.2772, 0.4298, 0.3078, 0.4127, 0.2845, 0.4559, 0.4828, 0.4674, 0.5308, 0.4468, 0.4859, 0.4874, 0.1218, 0.4714, 0.1336, 0.4408, 0.09961, 0.4641, 0.08248, 0.4468, 0.4859, 0.4674, 0.5308, 0.4384, 0.4907, 0.4956, 0.301, 0.5143, 0.3078, 0.5031, 0.3521, 0.4759, 0.3422, 0.4384, 0.4907, 0.4674, 0.5308, 0.4311, 0.4971, 0.4378, 0.2038, 0.4387, 0.2238, 0.3935, 0.2303, 0.3922, 0.2014, 0.4311, 0.4971, 0.4674, 0.5308, 0.4253, 0.5048, 0.5914, 0.2967, 0.6074, 0.2848, 0.638, 0.3188, 0.6147, 0.3359, 0.4253, 0.5048, 0.4674, 0.5308, 0.421, 0.5135, 0.6312, 0.253, 0.638, 0.2343, 0.6823, 0.2456, 0.6724, 0.2727, 0.421, 0.5135, 0.4674, 0.5308, 0.4185, 0.5228, 0.5832, 0.1174, 0.5645, 0.1106, 0.5758, 0.06633, 0.6029, 0.07617, 0.8467, 0.0941, 0.811, 0.09479, 0.811, 0.1298, 0.8467, 0.1298, 0.4185, 0.5228, 0.4674, 0.5308, 0.4179, 0.5325, 0.8825, 0.09479, 0.8467, 0.0941, 0.8467, 0.1298, 0.8825, 0.1298, 0.398, 0.5195, 0.4185, 0.5228, 0.4179, 0.5325, 0.3971, 0.5332, 0.9168, 0.09682, 0.8825, 0.09479, 0.8825, 0.1298, 0.9168, 0.1298, 0.3668, 0.5143, 0.398, 0.5195, 0.3971, 0.5332, 0.3655, 0.5342, 0.1557, 0.4379, 0.1521, 0.4014, 0.1196, 0.4078, 0.1303, 0.443, 0.3394, 0.5099, 0.3668, 0.5143, 0.3655, 0.5342, 0.3378, 0.5352, 0.1592, 0.4747, 0.1557, 0.4379, 0.1303, 0.443, 0.1407, 0.4784, 0.745, 0.1001, 0.7173, 0.1046, 0.7173, 0.1298, 0.745, 0.1298, 0.7414, 0.7528, 0.7629, 0.7515, 0.7629, 0.7327, 0.7414, 0.733, 0.7767, 0.09682, 0.745, 0.1001, 0.745, 0.1298, 0.7767, 0.1298, 0.811, 0.09479, 0.7767, 0.09682, 0.7767, 0.1298, 0.811, 0.1298, 0.04791, 0.1457, 0.03808, 0.1729, 0.102, 0.1891, 0.1075, 0.1741, 0.03504, 0.2303, 0.04196, 0.2584, 0.1042, 0.2364, 0.1004, 0.2209, 0.05422, 0.2845, 0.07135, 0.3078, 0.1204, 0.2637, 0.111, 0.2508, 0.3199, 0.1601, 0.3077, 0.1339, 0.251, 0.1676, 0.2577, 0.1821, 0.202, 0.3551, 0.2301, 0.3482, 0.2081, 0.286, 0.1926, 0.2898, 0.1446, 0.3521, 0.1732, 0.3564, 0.1767, 0.2905, 0.1609, 0.2881, 0.1732, 0.3564, 0.202, 0.3551, 0.1926, 0.2898, 0.1767, 0.2905, 0.314, 0.2727, 0.3238, 0.2456, 0.2599, 0.2293, 0.2544, 0.2443, 0.03373, 0.2014, 0.03504, 0.2303, 0.1004, 0.2209, 0.09963, 0.2049, 0.2301, 0.3482, 0.2563, 0.3359, 0.2226, 0.2792, 0.2081, 0.286, 0.03808, 0.1729, 0.03373, 0.2014, 0.09963, 0.2049, 0.102, 0.1891, 0.3238, 0.2456, 0.3282, 0.217, 0.2623, 0.2135, 0.2599, 0.2293, 0.3282, 0.217, 0.3269, 0.1881, 0.2615, 0.1976, 0.2623, 0.2135, 0.2173, 0.06633, 0.1887, 0.06198, 0.1852, 0.1279, 0.2004, 0.1297, 0.1174, 0.3422, 0.1446, 0.3521, 0.1609, 0.2881, 0.1459, 0.2827, 0.3077, 0.1339, 0.2906, 0.1106, 0.2415, 0.1547, 0.251, 0.1676, 0.0927, 0.3273, 0.1174, 0.3422, 0.1459, 0.2827, 0.1322, 0.2744, 0.299, 0.2975, 0.314, 0.2727, 0.2544, 0.2443, 0.2462, 0.258, 0.08235, 0.09961, 0.06286, 0.1209, 0.1157, 0.1605, 0.1265, 0.1487, 0.2906, 0.1106, 0.2692, 0.09112, 0.2297, 0.144, 0.2415, 0.1547, 0.2563, 0.3359, 0.2796, 0.3188, 0.2354, 0.2697, 0.2226, 0.2792, 0.2445, 0.07617, 0.2173, 0.06633, 0.2004, 0.1297, 0.216, 0.1357, 0.1887, 0.06198, 0.1599, 0.0633, 0.1693, 0.1286, 0.1852, 0.1279, 0.06286, 0.1209, 0.04791, 0.1457, 0.1075, 0.1741, 0.1157, 0.1605, 0.2692, 0.09112, 0.2445, 0.07617, 0.216, 0.1357, 0.2297, 0.144, 0.1056, 0.08248, 0.08235, 0.09961, 0.1265, 0.1487, 0.1393, 0.1392, 0.3269, 0.1881, 0.3199, 0.1601, 0.2577, 0.1821, 0.2615, 0.1976, 0.1599, 0.0633, 0.1318, 0.07022, 0.1538, 0.1324, 0.1693, 0.1286, 0.2796, 0.3188, 0.299, 0.2975, 0.2462, 0.258, 0.2354, 0.2697, 0.04196, 0.2584, 0.05422, 0.2845, 0.111, 0.2508, 0.1042, 0.2364, 0.07135, 0.3078, 0.0927, 0.3273, 0.1322, 0.2744, 0.1204, 0.2637, 0.1318, 0.07022, 0.1056, 0.08248, 0.1393, 0.1392, 0.1538, 0.1324, 0.2623, 0.2135, 0.2615, 0.1976, 0.2094, 0.2051, 0.2097, 0.2107, 0.2004, 0.1297, 0.1852, 0.1279, 0.1825, 0.1805, 0.188, 0.1814, 0.1393, 0.1392, 0.1265, 0.1487, 0.1617, 0.1878, 0.1663, 0.1845, 0.2226, 0.2792, 0.2354, 0.2697, 0.2002, 0.2306, 0.1956, 0.2339, 0.1265, 0.1487, 0.1157, 0.1605, 0.1579, 0.192, 0.1617, 0.1878, 0.1075, 0.1741, 0.102, 0.1891, 0.1531, 0.2021, 0.155, 0.1968, 0.2354, 0.2697, 0.2462, 0.258, 0.204, 0.2264, 0.2002, 0.2306, 0.1157, 0.1605, 0.1075, 0.1741, 0.155, 0.1968, 0.1579, 0.192, 0.111, 0.2508, 0.1204, 0.2637, 0.1596, 0.2284, 0.1563, 0.2239, 0.251, 0.1676, 0.2415, 0.1547, 0.2023, 0.19, 0.2057, 0.1945, 0.1042, 0.2364, 0.111, 0.2508, 0.1563, 0.2239, 0.1539, 0.2188, 0.09963, 0.2049, 0.1004, 0.2209, 0.1525, 0.2133, 0.1523, 0.2077, 0.2415, 0.1547, 0.2297, 0.144, 0.1982, 0.1862, 0.2023, 0.19, 0.102, 0.1891, 0.09963, 0.2049, 0.1523, 0.2077, 0.1531, 0.2021, 0.2599, 0.2293, 0.2623, 0.2135, 0.2097, 0.2107, 0.2088, 0.2163, 0.1609, 0.2881, 0.1767, 0.2905, 0.1794, 0.2379, 0.1739, 0.2371, 0.2462, 0.258, 0.2544, 0.2443, 0.2069, 0.2216, 0.204, 0.2264, 0.1767, 0.2905, 0.1926, 0.2898, 0.1851, 0.2376, 0.1794, 0.2379, 0.1852, 0.1279, 0.1693, 0.1286, 0.1768, 0.1808, 0.1825, 0.1805, 0.1204, 0.2637, 0.1322, 0.2744, 0.1637, 0.2322, 0.1596, 0.2284, 0.2297, 0.144, 0.216, 0.1357, 0.1933, 0.1833, 0.1982, 0.1862, 0.1004, 0.2209, 0.1042, 0.2364, 0.1539, 0.2188, 0.1525, 0.2133, 0.2615, 0.1976, 0.2577, 0.1821, 0.208, 0.1996, 0.2094, 0.2051, 0.1459, 0.2827, 0.1609, 0.2881, 0.1739, 0.2371, 0.1686, 0.2351, 0.2577, 0.1821, 0.251, 0.1676, 0.2057, 0.1945, 0.208, 0.1996, 0.1322, 0.2744, 0.1459, 0.2827, 0.1686, 0.2351, 0.1637, 0.2322, 0.1693, 0.1286, 0.1538, 0.1324, 0.1714, 0.1821, 0.1768, 0.1808, 0.1926, 0.2898, 0.2081, 0.286, 0.1905, 0.2363, 0.1851, 0.2376, 0.1538, 0.1324, 0.1393, 0.1392, 0.1663, 0.1845, 0.1714, 0.1821, 0.2081, 0.286, 0.2226, 0.2792, 0.1956, 0.2339, 0.1905, 0.2363, 0.2544, 0.2443, 0.2599, 0.2293, 0.2088, 0.2163, 0.2069, 0.2216, 0.216, 0.1357, 0.2004, 0.1297, 0.188, 0.1814, 0.1933, 0.1833, 0.1956, 0.2339, 0.2002, 0.2306, 0.204, 0.2264, 0.2069, 0.2216, 0.2088, 0.2163, 0.2097, 0.2107, 0.2094, 0.2051, 0.208, 0.1996, 0.2057, 0.1945, 0.2023, 0.19, 0.1982, 0.1862, 0.1933, 0.1833, 0.188, 0.1814, 0.1825, 0.1805, 0.1768, 0.1808, 0.1714, 0.1821, 0.1663, 0.1845, 0.1617, 0.1878, 0.1579, 0.192, 0.155, 0.1968, 0.1531, 0.2021, 0.1523, 0.2077, 0.1525, 0.2133, 0.1539, 0.2188, 0.1563, 0.2239, 0.1596, 0.2284, 0.1637, 0.2322, 0.1686, 0.2351, 0.1739, 0.2371, 0.1794, 0.2379, 0.1851, 0.2376, 0.1905, 0.2363, 0.7403, 0.26, 0.7403, 0.2823, 0.8563, 0.2823, 0.8563, 0.26, 0.2692, 0.09112, 0.2906, 0.1106, 0.3581, 0.02813, 0.3368, 0.008645, 0.7975, 0.9014, 0.9125, 0.9169, 0.9373, 0.9996, 0.8224, 0.9841, 0.649, 0.1106, 0.6277, 0.09112, 0.6952, 0.008645, 0.7166, 0.02813, 0.7173, 0.399, 0.7173, 0.3767, 0.8333, 0.3767, 0.8333, 0.399, 0.09052, 0.8548, 0.09052, 0.7388, 0.1689, 0.7803, 0.1689, 0.8963, 0.0927, 0.3273, 0.07135, 0.3078, 0.0009663, 0.3687, 0.02231, 0.3882, 0.4298, 0.3078, 0.4511, 0.3273, 0.3808, 0.3882, 0.3594, 0.3687, 0.4786, 0.8462, 0.4786, 0.8239, 0.5946, 0.8239, 0.5946, 0.8462, 0.7975, 0.5853, 0.9121, 0.6032, 0.9409, 0.7162, 0.8263, 0.6983, 0.5852, 0.7066, 0.4786, 0.6609, 0.4786, 0.7775, 0.5852, 0.8232, 0.06286, 0.1209, 0.08235, 0.09961, 0.01984, 0.0003519, 0.0003519, 0.02169, 0.7396, 0.26, 0.7173, 0.26, 0.7173, 0.376, 0.7396, 0.376, 0.299, 0.2975, 0.2796, 0.3188, 0.3386, 0.4007, 0.3581, 0.3793, 0.3378, 0.7703, 0.4527, 0.7546, 0.4779, 0.6609, 0.3629, 0.6766, 0.638, 0.3188, 0.6575, 0.2975, 0.7166, 0.3793, 0.6971, 0.4007])
me_sphere.materials.append(None)
me_sphere.use_remesh_preserve_volume = False
me_sphere.use_remesh_preserve_attributes = False
me_sphere.use_mirror_vertex_groups = False
me_sphere.update()

# ---- objects
ob_area = bpy.data.objects.new('Area', light_area)
ob_sphere = bpy.data.objects.new('Sphere', me_sphere)
ob_lamp = bpy.data.objects.new('Lamp', light_lamp)
ob_camera = bpy.data.objects.new('Camera', cam_camera)

# ---- transforms, parenting, visibility, modifiers, constraints
ob_area.location = (0.01257, 0.02747, 2.615)
ob_area.lineart.crease_threshold = 0.0
ob_sphere.location = (0.0, 0.0, 6.262)
ob_sphere.scale = (1.0, 1.0, 2.417)
ob_sphere.empty_display_type = 'SINGLE_ARROW'
ob_sphere.lineart.crease_threshold = 0.0
ob_sphere.material_slots[0].link = 'OBJECT'; ob_sphere.material_slots[0].material = mat_material_001
ob_lamp.location = (3.479, -4.143, 7.459)
ob_lamp.rotation_euler = (2.763, -1.981, 5.806)
ob_lamp.lock_rotations_4d = False
ob_lamp.empty_display_type = 'ARROWS'
ob_lamp.color = (0.0, 0.0, 0.0, 0.0)
ob_lamp.lineart.crease_threshold = 0.0
ob_camera.location = (5.407, -14.08, 12.18)
ob_camera.rotation_euler = (5.127, 0.0106, -2.783)
ob_camera.scale = (1.223, 1.052, 1.205)
ob_camera.lock_rotations_4d = False
ob_camera.empty_display_type = 'ARROWS'
ob_camera.color = (0.0, 0.0, 0.0, 0.0)
ob_camera.display_type = 'WIRE'
ob_camera.lineart.crease_threshold = 0.0

# ---- collection membership
col_collection_1.objects.link(ob_area)
col_collection_1.objects.link(ob_sphere)
col_collection_1.objects.link(ob_lamp)
col_collection_1.objects.link(ob_camera)

# ---- scene / render settings (as saved in the file)
scene.camera = ob_camera
scene.frame_start = 1; scene.frame_end = 250; scene.frame_set(1)
scene.render.engine = 'CYCLES'
scene.render.resolution_percentage = 50
scene.render.dither_intensity = 0.0
scene.cycles.use_denoising = False
scene.cycles.samples = 10
scene.cycles.sampling_pattern = 'TABULATED_SOBOL'
scene.cycles.light_sampling_threshold = 0.0
scene.cycles.use_adaptive_sampling = False
scene.cycles.use_light_tree = False
scene.cycles.blur_glossy = 0.0
scene.cycles.pixel_filter_type = 'GAUSSIAN'
scene.cycles.sample_clamp_indirect = 0.0
scene.view_settings.view_transform = 'Standard'
bpy.context.view_layer.update()
